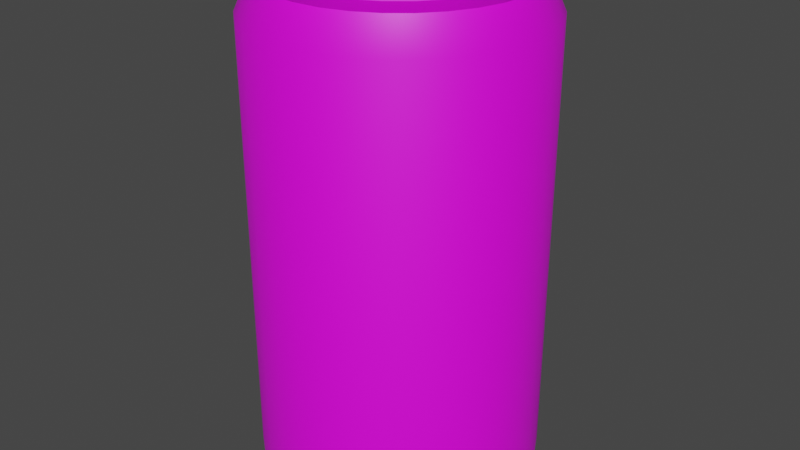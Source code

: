 # Source: Pepsi.obj.blend  (saved by Blender 3.1.7; exported with 4.5.12 LTS)
import bpy
from mathutils import Matrix  # noqa: F401  (used for matrix-valued properties, if any)

bpy.ops.wm.read_factory_settings(use_empty=True)
scene = bpy.context.scene
scene.name = 'Scene'

# ---- collections
col_collection = bpy.data.collections.new('Collection'); scene.collection.children.link(col_collection)

# ---- images (referenced by path relative to the original .blend; pixels are not part of the script)
import os
ASSET_DIR = os.environ.get("B2B_ASSET_DIR", "")  # directory of the original .blend (textures are referenced by path, not embedded)
HERE = os.path.dirname(os.path.abspath(__file__))  # packed textures are extracted next to this script under _unpacked/

def load_image(name, relpath, width, height, colorspace="sRGB"):
    """Load a texture the original file referenced (path relative to the .blend, or extracted next to this script)."""
    p = next((c for c in (os.path.join(HERE, relpath), os.path.join(ASSET_DIR, relpath)) if relpath and os.path.exists(c)), "")
    if p:
        img = bpy.data.images.load(p, check_existing=True)
        img.name = name
    else:  # same state as the original file: an image datablock whose file is absent (Cycles renders it pink)
        img = bpy.data.images.new(name, width, height)
        img.source = "FILE"
        img.filepath = "//" + (relpath or name)
    img.colorspace_settings.name = colorspace
    return img
img_untitled_007 = load_image('Untitled.007', '', 1024, 1024, 'sRGB')

# ---- materials (node trees are filled in below, after node groups)
mat_pepsi = bpy.data.materials.new('Pepsi')
mat_pepsi.use_transparent_shadow = False

# ---- node groups
ng_auto_smooth = bpy.data.node_groups.new('Auto Smooth', 'GeometryNodeTree')
_s = ng_auto_smooth.interface.new_socket(name='Geometry', in_out='OUTPUT', socket_type='NodeSocketGeometry')
_s = ng_auto_smooth.interface.new_socket(name='Geometry', in_out='INPUT', socket_type='NodeSocketGeometry')
_s = ng_auto_smooth.interface.new_socket(name='Angle', in_out='INPUT', socket_type='NodeSocketFloat')
_s.subtype = 'ANGLE'
_s.min_value = 0.0
_s.max_value = 3.142
ng_auto_smooth.is_modifier = True
_N = ng_auto_smooth.nodes; _L = ng_auto_smooth.links
n0 = _N.new('NodeGroupOutput'); n0.name = 'Group Output'; n0.location = (480, -100)
n1 = _N.new('NodeGroupInput'); n1.name = 'Group Input'; n1.location = (-420, -300)
n2 = _N.new('NodeGroupInput'); n2.name = 'Group Input.001'; n2.location = (-60, -100)
n3 = _N.new('GeometryNodeSetShadeSmooth'); n3.name = 'Set Shade Smooth'; n3.location = (120, -100)
n3.domain = 'EDGE'
n4 = _N.new('GeometryNodeSetShadeSmooth'); n4.name = 'Set Shade Smooth.001'; n4.location = (300, -100)
n5 = _N.new('GeometryNodeInputMeshEdgeAngle'); n5.name = 'Edge Angle'; n5.location = (-420, -220)
n6 = _N.new('GeometryNodeInputEdgeSmooth'); n6.name = 'Is Edge Smooth'; n6.location = (-60, -160)
n7 = _N.new('GeometryNodeInputShadeSmooth'); n7.name = 'Is Face Smooth'; n7.location = (-240, -340)
n8 = _N.new('FunctionNodeBooleanMath'); n8.name = 'Boolean Math'; n8.location = (-60, -220)
n9 = _N.new('FunctionNodeCompare'); n9.name = 'Compare'; n9.location = (-240, -180)
n9.operation = 'LESS_EQUAL'
_L.new(n5.outputs[0], n9.inputs[0])
_L.new(n4.outputs[0], n0.inputs[0])
_L.new(n1.outputs[1], n9.inputs[1])
_L.new(n9.outputs[0], n8.inputs[0])
_L.new(n7.outputs[0], n8.inputs[1])
_L.new(n2.outputs[0], n3.inputs[0])
_L.new(n6.outputs[0], n3.inputs[1])
_L.new(n3.outputs[0], n4.inputs[0])
_L.new(n8.outputs[0], n3.inputs[2])
n0.is_active_output = True

# ---- material node trees
mat_pepsi.use_nodes = True; mat_pepsi.node_tree.nodes.clear()
_N = mat_pepsi.node_tree.nodes; _L = mat_pepsi.node_tree.links
n0 = _N.new('ShaderNodeBsdfPrincipled'); n0.name = 'Principled BSDF'; n0.location = (10, 300)
n0.distribution = 'GGX'
n0.subsurface_method = 'RANDOM_WALK_SKIN'
n0.inputs[3].default_value = 1.45
n0.inputs[27].default_value = (0.0, 0.0, 0.0, 1.0)
n0.inputs[28].default_value = 1.0
n1 = _N.new('ShaderNodeOutputMaterial'); n1.name = 'Material Output'; n1.location = (300, 300)
n2 = _N.new('ShaderNodeTexImage'); n2.name = 'Image Texture'; n2.location = (-377, 193)
n2.image = img_untitled_007
_L.new(n0.outputs[0], n1.inputs[0])
_L.new(n2.outputs[0], n0.inputs[0])
n1.is_active_output = True

# ---- world
world_world = bpy.data.worlds.new('World'); scene.world = world_world
world_world.use_nodes = True; world_world.node_tree.nodes.clear()
_N = world_world.node_tree.nodes; _L = world_world.node_tree.links
n0 = _N.new('ShaderNodeOutputWorld'); n0.name = 'World Output'; n0.location = (300, 300)
n1 = _N.new('ShaderNodeBackground'); n1.name = 'Background'; n1.location = (10, 300)
n1.inputs[0].default_value = (0.05088, 0.05088, 0.05088, 1.0)
_L.new(n1.outputs[0], n0.inputs[0])
n0.is_active_output = True
world_world.color = (0.05088, 0.05088, 0.05088)
world_world.use_sun_shadow = False
world_world.sun_shadow_jitter_overblur = 0.0

# ---- meshes
me_circle_017 = bpy.data.meshes.new('Circle.017')
me_circle_017.from_pydata([(1.373e-10, 0.9908, 0.0), (-0.1933, 0.9718, 0.0), (-0.3792, 0.9154, 0.0), (-0.5505, 0.8238, 0.0), (-0.7006, 0.7006, 0.0), (-0.8238, 0.5505, 0.0), (-0.9154, 0.3792, 0.0), (-0.9718, 0.1933, 0.0), (-0.9908, -4.338e-08, 0.0), (-0.9718, -0.1933, 0.0), (-0.9154, -0.3792, 0.0), (-0.8238, -0.5505, 0.0), (-0.7006, -0.7006, 0.0), (-0.5505, -0.8238, 0.0), (-0.3792, -0.9154, 0.0), (-0.1933, -0.9718, 0.0), (8.676e-08, -0.9908, 0.0), (0.1933, -0.9718, 0.0), (0.3792, -0.9154, 0.0), (0.5505, -0.8238, 0.0), (0.7006, -0.7006, 0.0), (0.8238, -0.5505, 0.0), (0.9154, -0.3792, 0.0), (0.9718, -0.1933, 0.0), (0.9908, 1.174e-08, 0.0), (0.9718, 0.1933, 0.0), (0.9154, 0.3792, 0.0), (0.8238, 0.5505, 0.0), (0.7006, 0.7006, 0.0), (0.5505, 0.8238, 0.0), (0.3792, 0.9154, 0.0), (0.1933, 0.9718, 0.0), (-2.238e-09, 0.9282, 0.03067), (-0.1811, 0.9104, 0.03067), (-0.3552, 0.8576, 0.03067), (-0.5157, 0.7718, 0.03067), (-0.6564, 0.6564, 0.03067), (-0.7718, 0.5157, 0.03067), (-0.8576, 0.3552, 0.03067), (-0.9104, 0.1811, 0.03067), (-0.9282, -4.784e-08, 0.03067), (-0.9104, -0.1811, 0.03067), (-0.8576, -0.3552, 0.03067), (-0.7718, -0.5157, 0.03067), (-0.6564, -0.6564, 0.03067), (-0.5157, -0.7718, 0.03067), (-0.3552, -0.8576, 0.03067), (-0.1811, -0.9104, 0.03067), (7.891e-08, -0.9282, 0.03067), (0.1811, -0.9104, 0.03067), (0.3552, -0.8576, 0.03067), (0.5157, -0.7718, 0.03067), (0.6564, -0.6564, 0.03067), (0.7718, -0.5157, 0.03067), (0.8576, -0.3552, 0.03067), (0.9104, -0.1811, 0.03067), (0.9282, 3.805e-09, 0.03067), (0.9104, 0.1811, 0.03067), (0.8576, 0.3552, 0.03067), (0.7718, 0.5157, 0.03067), (0.6564, 0.6564, 0.03067), (0.5157, 0.7718, 0.03067), (0.3552, 0.8576, 0.03067), (0.1811, 0.9104, 0.03067), (-3.653e-09, 0.5422, 0.1247), (-0.1058, 0.5318, 0.1247), (-0.2075, 0.5009, 0.1247), (-0.3012, 0.4508, 0.1247), (-0.3834, 0.3834, 0.1247), (-0.4508, 0.3012, 0.1247), (-0.5009, 0.2075, 0.1247), (-0.5318, 0.1058, 0.1247), (-0.5422, -3.411e-08, 0.1247), (-0.5318, -0.1058, 0.1247), (-0.5009, -0.2075, 0.1247), (-0.4508, -0.3012, 0.1247), (-0.3834, -0.3834, 0.1247), (-0.3012, -0.4508, 0.1247), (-0.2075, -0.5009, 0.1247), (-0.1058, -0.5318, 0.1247), (4.375e-08, -0.5422, 0.1247), (0.1058, -0.5318, 0.1247), (0.2075, -0.5009, 0.1247), (0.3012, -0.4508, 0.1247), (0.3834, -0.3834, 0.1247), (0.4508, -0.3012, 0.1247), (0.5009, -0.2075, 0.1247), (0.5318, -0.1058, 0.1247), (0.5422, -3.947e-09, 0.1247), (0.5318, 0.1058, 0.1247), (0.5009, 0.2075, 0.1247), (0.4508, 0.3012, 0.1247), (0.3834, 0.3834, 0.1247), (0.3012, 0.4508, 0.1247), (0.2075, 0.5009, 0.1247), (0.1058, 0.5318, 0.1247), (-3.73e-09, 0.1837, 0.1247), (-0.03585, 0.1802, 0.1247), (-0.07032, 0.1698, 0.1247), (-0.1021, 0.1528, 0.1247), (-0.1299, 0.1299, 0.1247), (-0.1528, 0.1021, 0.1247), (-0.1698, 0.07032, 0.1247), (-0.1802, 0.03585, 0.1247), (-0.1837, -2.754e-08, 0.1247), (-0.1802, -0.03585, 0.1247), (-0.1698, -0.07032, 0.1247), (-0.1528, -0.1021, 0.1247), (-0.1299, -0.1299, 0.1247), (-0.1021, -0.1528, 0.1247), (-0.07032, -0.1698, 0.1247), (-0.03585, -0.1802, 0.1247), (1.233e-08, -0.1837, 0.1247), (0.03585, -0.1802, 0.1247), (0.07032, -0.1698, 0.1247), (0.1021, -0.1528, 0.1247), (0.1299, -0.1299, 0.1247), (0.1528, -0.1021, 0.1247), (0.1698, -0.07032, 0.1247), (0.1802, -0.03585, 0.1247), (0.1837, -1.732e-08, 0.1247), (0.1802, 0.03585, 0.1247), (0.1698, 0.07032, 0.1247), (0.1528, 0.1021, 0.1247), (0.1299, 0.1299, 0.1247), (0.1021, 0.1528, 0.1247), (0.07032, 0.1698, 0.1247), (0.03585, 0.1802, 0.1247), (-3.303e-09, -2.137e-08, 0.1247), (0.3975, 0.9596, 0.03411), (0.577, 0.8636, 0.03411), (0.7344, 0.7344, 0.03411), (0.8636, 0.577, 0.03411), (0.9596, 0.3975, 0.03411), (1.019, 0.2026, 0.03411), (1.039, 1.285e-08, 0.03411), (1.019, -0.2026, 0.03411), (0.9596, -0.3975, 0.03411), (0.8636, -0.577, 0.03411), (0.7344, -0.7344, 0.03411), (0.577, -0.8636, 0.03411), (0.3975, -0.9596, 0.03411), (0.2026, -1.019, 0.03411), (9.212e-08, -1.039, 0.03411), (-0.2026, -1.019, 0.03411), (-0.3975, -0.9596, 0.03411), (-0.577, -0.8636, 0.03411), (-0.7344, -0.7344, 0.03411), (-0.8636, -0.577, 0.03411), (-0.9596, -0.3975, 0.03411), (-1.019, -0.2026, 0.03411), (-1.039, -4.494e-08, 0.03411), (-1.019, 0.2026, 0.03411), (-0.9596, 0.3975, 0.03411), (-0.8636, 0.577, 0.03411), (-0.7344, 0.7344, 0.03411), (-0.577, 0.8636, 0.03411), (-0.3975, 0.9596, 0.03411), (-0.2026, 1.019, 0.03411), (1.321e-09, 1.039, 0.03411), (0.2026, 1.019, 0.03411), (0.4298, 1.038, 0.1318), (0.624, 0.9339, 0.1318), (0.7943, 0.7943, 0.1318), (0.9339, 0.624, 0.1318), (1.038, 0.4298, 0.1318), (1.102, 0.2191, 0.1318), (1.123, 1.427e-08, 0.1318), (1.102, -0.2191, 0.1318), (1.038, -0.4298, 0.1318), (0.9339, -0.624, 0.1318), (0.7943, -0.7943, 0.1318), (0.624, -0.9339, 0.1318), (0.4298, -1.038, 0.1318), (0.2191, -1.102, 0.1318), (9.99e-08, -1.123, 0.1318), (-0.2191, -1.102, 0.1318), (-0.4298, -1.038, 0.1318), (-0.624, -0.9339, 0.1318), (-0.7943, -0.7943, 0.1318), (-0.9339, -0.624, 0.1318), (-1.038, -0.4298, 0.1318), (-1.102, -0.2191, 0.1318), (-1.123, -4.822e-08, 0.1318), (-1.102, 0.2191, 0.1318), (-1.038, 0.4298, 0.1318), (-0.9339, 0.624, 0.1318), (-0.7943, 0.7943, 0.1318), (-0.624, 0.9339, 0.1318), (-0.4298, 1.038, 0.1318), (-0.2191, 1.102, 0.1318), (1.702e-09, 1.123, 0.1318), (0.2191, 1.102, 0.1318), (0.4311, 1.041, 3.675), (0.6259, 0.9367, 3.675), (0.7966, 0.7966, 3.675), (0.9367, 0.6259, 3.675), (1.041, 0.4311, 3.675), (1.105, 0.2198, 3.675), (1.127, 1.439e-08, 3.675), (1.105, -0.2198, 3.675), (1.041, -0.4311, 3.675), (0.9367, -0.6259, 3.675), (0.7966, -0.7966, 3.675), (0.6259, -0.9367, 3.675), (0.4311, -1.041, 3.675), (0.2198, -1.105, 3.675), (1.002e-07, -1.127, 3.675), (-0.2198, -1.105, 3.675), (-0.4311, -1.041, 3.675), (-0.6259, -0.9367, 3.675), (-0.7966, -0.7966, 3.675), (-0.9367, -0.6259, 3.675), (-1.041, -0.4311, 3.675), (-1.105, -0.2198, 3.675), (-1.127, -4.829e-08, 3.675), (-1.105, 0.2198, 3.675), (-1.041, 0.4311, 3.675), (-0.9367, 0.6259, 3.675), (-0.7966, 0.7966, 3.675), (-0.6259, 0.9367, 3.675), (-0.4311, 1.041, 3.675), (-0.2198, 1.105, 3.675), (1.754e-09, 1.127, 3.675), (0.2198, 1.105, 3.675), (0.3882, 0.9373, 3.927), (0.5636, 0.8435, 3.927), (0.7174, 0.7174, 3.927), (0.8435, 0.5636, 3.927), (0.9373, 0.3882, 3.927), (0.995, 0.1979, 3.927), (1.014, 1.609e-08, 3.927), (0.995, -0.1979, 3.927), (0.9373, -0.3882, 3.927), (0.8435, -0.5636, 3.927), (0.7174, -0.7174, 3.927), (0.5636, -0.8435, 3.927), (0.3882, -0.9373, 3.927), (0.1979, -0.995, 3.927), (9.176e-08, -1.014, 3.927), (-0.1979, -0.995, 3.927), (-0.3882, -0.9373, 3.927), (-0.5636, -0.8435, 3.927), (-0.7174, -0.7174, 3.927), (-0.8435, -0.5636, 3.927), (-0.9373, -0.3882, 3.927), (-0.995, -0.1979, 3.927), (-1.014, -4.036e-08, 3.927), (-0.995, 0.1979, 3.927), (-0.9373, 0.3882, 3.927), (-0.8435, 0.5636, 3.927), (-0.7174, 0.7174, 3.927), (-0.5636, 0.8435, 3.927), (-0.3882, 0.9373, 3.927), (-0.1979, 0.995, 3.927), (3.067e-09, 1.014, 3.927), (0.1979, 0.995, 3.927), (0.9535, 0.3949, 3.969), (1.012, 0.2013, 3.969), (-0.7298, -0.7298, 3.969), (-0.8581, -0.5734, 3.969), (1.032, 1.613e-08, 3.969), (-0.9535, -0.3949, 3.969), (1.012, -0.2013, 3.969), (-1.012, -0.2013, 3.969), (0.9535, -0.3949, 3.969), (-1.032, -4.129e-08, 3.969), (0.8581, -0.5734, 3.969), (-1.012, 0.2013, 3.969), (0.7298, -0.7298, 3.969), (-0.9535, 0.3949, 3.969), (0.5734, -0.8581, 3.969), (-0.8581, 0.5734, 3.969), (0.3949, -0.9535, 3.969), (3.4e-09, 1.032, 3.969), (0.2013, 1.012, 3.969), (-0.7298, 0.7298, 3.969), (0.2013, -1.012, 3.969), (0.3949, 0.9535, 3.969), (-0.5734, 0.8581, 3.969), (9.362e-08, -1.032, 3.969), (0.5734, 0.8581, 3.969), (-0.3949, 0.9535, 3.969), (-0.2013, -1.012, 3.969), (0.7298, 0.7298, 3.969), (-0.2013, 1.012, 3.969), (-0.3949, -0.9535, 3.969), (0.8581, 0.5734, 3.969), (-0.5734, -0.8581, 3.969), (0.3773, 0.9109, 3.975), (0.5478, 0.8198, 3.975), (0.6972, 0.6972, 3.975), (0.8198, 0.5478, 3.975), (0.9109, 0.3773, 3.975), (0.967, 0.1924, 3.975), (0.986, 1.521e-08, 3.975), (0.967, -0.1924, 3.975), (0.9109, -0.3773, 3.975), (0.8198, -0.5478, 3.975), (0.6972, -0.6972, 3.975), (0.5478, -0.8198, 3.975), (0.3773, -0.9109, 3.975), (0.1924, -0.967, 3.975), (8.975e-08, -0.986, 3.975), (-0.1924, -0.967, 3.975), (-0.3773, -0.9109, 3.975), (-0.5478, -0.8198, 3.975), (-0.6972, -0.6972, 3.975), (-0.8198, -0.5478, 3.975), (-0.9109, -0.3773, 3.975), (-0.967, -0.1924, 3.975), (-0.986, -3.964e-08, 3.975), (-0.967, 0.1924, 3.975), (-0.9109, 0.3773, 3.975), (-0.8198, 0.5478, 3.975), (-0.6972, 0.6972, 3.975), (-0.5478, 0.8198, 3.975), (-0.3773, 0.9109, 3.975), (-0.1924, 0.967, 3.975), (3.555e-09, 0.986, 3.975), (0.1924, 0.967, 3.975), (0.3669, 0.8858, 3.962), (0.5327, 0.7972, 3.962), (0.678, 0.678, 3.962), (0.7972, 0.5327, 3.962), (0.8858, 0.3669, 3.962), (0.9404, 0.1871, 3.962), (0.9588, 1.449e-08, 3.962), (0.9404, -0.1871, 3.962), (0.8858, -0.3669, 3.962), (0.7972, -0.5327, 3.962), (0.678, -0.678, 3.962), (0.5327, -0.7972, 3.962), (0.3669, -0.8858, 3.962), (0.1871, -0.9404, 3.962), (8.721e-08, -0.9588, 3.962), (-0.1871, -0.9404, 3.962), (-0.3669, -0.8858, 3.962), (-0.5327, -0.7972, 3.962), (-0.678, -0.678, 3.962), (-0.7972, -0.5327, 3.962), (-0.8858, -0.3669, 3.962), (-0.9404, -0.1871, 3.962), (-0.9588, -3.886e-08, 3.962), (-0.9404, 0.1871, 3.962), (-0.8858, 0.3669, 3.962), (-0.7972, 0.5327, 3.962), (-0.678, 0.678, 3.962), (-0.5327, 0.7972, 3.962), (-0.3669, 0.8858, 3.962), (-0.1871, 0.9404, 3.962), (3.387e-09, 0.9588, 3.962), (0.1871, 0.9404, 3.962), (0.3489, 0.8423, 3.983), (0.5065, 0.7581, 3.983), (0.6447, 0.6447, 3.983), (0.7581, 0.5065, 3.983), (0.8423, 0.3489, 3.983), (0.8942, 0.1779, 3.983), (0.9117, 1.44e-08, 3.983), (0.8942, -0.1779, 3.983), (0.8423, -0.3489, 3.983), (0.7581, -0.5065, 3.983), (0.6447, -0.6447, 3.983), (0.5065, -0.7581, 3.983), (0.3489, -0.8423, 3.983), (0.1779, -0.8942, 3.983), (8.357e-08, -0.9117, 3.983), (-0.1779, -0.8942, 3.983), (-0.3489, -0.8423, 3.983), (-0.5065, -0.7581, 3.983), (-0.6447, -0.6447, 3.983), (-0.7581, -0.5065, 3.983), (-0.8423, -0.3489, 3.983), (-0.8942, -0.1779, 3.983), (-0.9117, -3.633e-08, 3.983), (-0.8942, 0.1779, 3.983), (-0.8423, 0.3489, 3.983), (-0.7581, 0.5065, 3.983), (-0.6447, 0.6447, 3.983), (-0.5065, 0.7581, 3.983), (-0.3489, 0.8423, 3.983), (-0.1779, 0.8942, 3.983), (3.867e-09, 0.9117, 3.983), (0.1779, 0.8942, 3.983), (0.286, 0.6905, 3.984), (0.4152, 0.6215, 3.984), (0.5285, 0.5285, 3.984), (0.6215, 0.4152, 3.984), (0.6905, 0.286, 3.984), (0.7331, 0.1458, 3.984), (0.7474, 1.046e-08, 3.984), (0.7331, -0.1458, 3.984), (0.6905, -0.286, 3.984), (0.6215, -0.4152, 3.984), (0.5285, -0.5285, 3.984), (0.4152, -0.6215, 3.984), (0.286, -0.6905, 3.984), (0.1458, -0.7331, 3.984), (7.376e-08, -0.7474, 3.984), (-0.1458, -0.7331, 3.984), (-0.286, -0.6905, 3.984), (-0.4152, -0.6215, 3.984), (-0.5285, -0.5285, 3.984), (-0.6215, -0.4152, 3.984), (-0.6905, -0.286, 3.984), (-0.7331, -0.1458, 3.984), (-0.7474, -3.112e-08, 3.984), (-0.7331, 0.1458, 3.984), (-0.6905, 0.286, 3.984), (-0.6215, 0.4152, 3.984), (-0.5285, 0.5285, 3.984), (-0.4152, 0.6215, 3.984), (-0.286, 0.6905, 3.984), (-0.1458, 0.7331, 3.984), (8.415e-09, 0.7474, 3.984), (0.1458, 0.7331, 3.984), (0.101, 0.2438, 3.984), (0.1466, 0.2194, 3.984), (0.1866, 0.1866, 3.984), (0.2194, 0.1466, 3.984), (0.2438, 0.101, 3.984), (0.2588, 0.05147, 3.984), (0.2638, -1.128e-09, 3.984), (0.2588, -0.05147, 3.984), (0.2438, -0.101, 3.984), (0.2194, -0.1466, 3.984), (0.1866, -0.1866, 3.984), (0.1466, -0.2194, 3.984), (0.101, -0.2438, 3.984), (0.05147, -0.2588, 3.984), (2.438e-08, -0.2638, 3.984), (-0.05147, -0.2588, 3.984), (-0.101, -0.2438, 3.984), (-0.1466, -0.2194, 3.984), (-0.1866, -0.1866, 3.984), (-0.2194, -0.1466, 3.984), (-0.2438, -0.101, 3.984), (-0.2588, -0.05147, 3.984), (-0.2638, -1.581e-08, 3.984), (-0.2588, 0.05147, 3.984), (-0.2438, 0.101, 3.984), (-0.2194, 0.1466, 3.984), (-0.1866, 0.1866, 3.984), (-0.1466, 0.2194, 3.984), (-0.101, 0.2438, 3.984), (-0.05147, 0.2588, 3.984), (1.314e-09, 0.2638, 3.984), (0.05147, 0.2588, 3.984), (6.985e-09, -6.519e-09, 3.984), (1.321e-09, 1.039, 0.007569), (1.133e-09, 1.031, 0.0), (-0.2012, 1.011, 0.0), (-0.2026, 1.019, 0.007569), (-0.3946, 0.9527, 0.0), (-0.3975, 0.9597, 0.007569), (-0.5729, 0.8574, 0.0), (-0.5771, 0.8637, 0.007569), (-0.7291, 0.7291, 0.0), (-0.7345, 0.7345, 0.007569), (-0.8574, 0.5729, 0.0), (-0.8637, 0.5771, 0.007569), (-0.9527, 0.3946, 0.0), (-0.9597, 0.3975, 0.007569), (-1.011, 0.2012, 0.0), (-1.019, 0.2026, 0.007569), (-1.031, -4.47e-08, 0.0), (-1.039, -4.494e-08, 0.007569), (-1.011, -0.2012, 0.0), (-1.019, -0.2026, 0.007569), (-0.9527, -0.3946, 0.0), (-0.9597, -0.3975, 0.007569), (-0.8574, -0.5729, 0.0), (-0.8637, -0.5771, 0.007569), (-0.7291, -0.7291, 0.0), (-0.7345, -0.7345, 0.007569), (-0.5729, -0.8574, 0.0), (-0.5771, -0.8637, 0.007569), (-0.3946, -0.9527, 0.0), (-0.3975, -0.9597, 0.007569), (-0.2012, -1.011, 0.0), (-0.2026, -1.019, 0.007569), (9.128e-08, -1.031, 0.0), (9.213e-08, -1.039, 0.007569), (0.2012, -1.011, 0.0), (0.2026, -1.019, 0.007569), (0.3946, -0.9527, 0.0), (0.3975, -0.9597, 0.007569), (0.5729, -0.8574, 0.0), (0.5771, -0.8637, 0.007569), (0.7291, -0.7291, 0.0), (0.7345, -0.7345, 0.007569), (0.8574, -0.5729, 0.0), (0.8637, -0.5771, 0.007569), (0.9527, -0.3946, 0.0), (0.9597, -0.3975, 0.007569), (1.011, -0.2012, 0.0), (1.019, -0.2026, 0.007569), (1.031, 1.267e-08, 0.0), (1.039, 1.285e-08, 0.007569), (1.011, 0.2012, 0.0), (1.019, 0.2026, 0.007569), (0.9527, 0.3946, 0.0), (0.9597, 0.3975, 0.007569), (0.8574, 0.5729, 0.0), (0.8637, 0.5771, 0.007569), (0.7291, 0.7291, 0.0), (0.7345, 0.7345, 0.007569), (0.5729, 0.8574, 0.0), (0.5771, 0.8637, 0.007569), (0.3946, 0.9527, 0.0), (0.3975, 0.9597, 0.007569), (0.2012, 1.011, 0.0), (0.2026, 1.019, 0.007569), (0.3966, 0.9575, 4.014), (0.3988, 0.9627, 4.007), (0.5758, 0.8617, 4.014), (0.5789, 0.8664, 4.007), (0.7328, 0.7328, 4.014), (0.7368, 0.7368, 4.007), (0.8617, 0.5758, 4.014), (0.8664, 0.5789, 4.007), (0.9575, 0.3966, 4.014), (0.9627, 0.3988, 4.007), (1.016, 0.2022, 4.014), (1.022, 0.2033, 4.007), (1.036, 1.597e-08, 4.014), (1.042, 1.609e-08, 4.007), (1.016, -0.2022, 4.014), (1.022, -0.2033, 4.007), (0.9575, -0.3966, 4.014), (0.9627, -0.3988, 4.007), (0.8617, -0.5758, 4.014), (0.8664, -0.5789, 4.007), (0.7328, -0.7328, 4.014), (0.7368, -0.7368, 4.007), (0.5758, -0.8617, 4.014), (0.5789, -0.8664, 4.007), (0.3966, -0.9575, 4.014), (0.3988, -0.9627, 4.007), (0.2022, -1.016, 4.014), (0.2033, -1.022, 4.007), (9.416e-08, -1.036, 4.014), (9.461e-08, -1.042, 4.007), (-0.2022, -1.016, 4.014), (-0.2033, -1.022, 4.007), (-0.3966, -0.9575, 4.014), (-0.3988, -0.9627, 4.007), (-0.5758, -0.8617, 4.014), (-0.5789, -0.8664, 4.007), (-0.7328, -0.7328, 4.014), (-0.7368, -0.7368, 4.007), (-0.8617, -0.5758, 4.014), (-0.8664, -0.5789, 4.007), (-0.9575, -0.3966, 4.014), (-0.9627, -0.3988, 4.007), (-1.016, -0.2022, 4.014), (-1.022, -0.2033, 4.007), (-1.036, -4.169e-08, 4.014), (-1.042, -4.188e-08, 4.007), (-1.016, 0.2022, 4.014), (-1.022, 0.2033, 4.007), (-0.9575, 0.3966, 4.014), (-0.9627, 0.3988, 4.007), (-0.8617, 0.5758, 4.014), (-0.8664, 0.5789, 4.007), (-0.7328, 0.7328, 4.014), (-0.7368, 0.7368, 4.007), (-0.5758, 0.8617, 4.014), (-0.5789, 0.8664, 4.007), (-0.3966, 0.9575, 4.014), (-0.3988, 0.9627, 4.007), (-0.2022, 1.016, 4.014), (-0.2033, 1.022, 4.007), (3.516e-09, 1.042, 4.007), (3.561e-09, 1.036, 4.014), (0.2022, 1.016, 4.014), (0.2033, 1.022, 4.007), (0.3808, 0.9193, 4.007), (0.3845, 0.9282, 4.014), (0.5528, 0.8273, 4.007), (0.5582, 0.8354, 4.014), (0.7036, 0.7036, 4.007), (0.7104, 0.7104, 4.014), (0.8273, 0.5528, 4.007), (0.8354, 0.5582, 4.014), (0.9193, 0.3808, 4.007), (0.9282, 0.3845, 4.014), (0.9759, 0.1941, 4.007), (0.9854, 0.196, 4.014), (0.995, 1.534e-08, 4.007), (1.005, 1.548e-08, 4.014), (0.9759, -0.1941, 4.007), (0.9854, -0.196, 4.014), (0.9193, -0.3808, 4.007), (0.9282, -0.3845, 4.014), (0.8273, -0.5528, 4.007), (0.8354, -0.5582, 4.014), (0.7036, -0.7036, 4.007), (0.7104, -0.7104, 4.014), (0.5528, -0.8273, 4.007), (0.5582, -0.8354, 4.014), (0.3808, -0.9193, 4.007), (0.3845, -0.9282, 4.014), (0.1941, -0.9759, 4.007), (0.196, -0.9854, 4.014), (9.065e-08, -0.995, 4.007), (9.149e-08, -1.005, 4.014), (-0.1941, -0.9759, 4.007), (-0.196, -0.9854, 4.014), (-0.3808, -0.9193, 4.007), (-0.3845, -0.9282, 4.014), (-0.5528, -0.8273, 4.007), (-0.5582, -0.8354, 4.014), (-0.7036, -0.7036, 4.007), (-0.7104, -0.7104, 4.014), (-0.8273, -0.5528, 4.007), (-0.8354, -0.5582, 4.014), (-0.9193, -0.3808, 4.007), (-0.9282, -0.3845, 4.014), (-0.9759, -0.1941, 4.007), (-0.9854, -0.196, 4.014), (-0.995, -4.002e-08, 4.007), (-1.005, -4.042e-08, 4.014), (-0.9759, 0.1941, 4.007), (-0.9854, 0.196, 4.014), (-0.9193, 0.3808, 4.007), (-0.9282, 0.3845, 4.014), (-0.8273, 0.5528, 4.007), (-0.8354, 0.5582, 4.014), (-0.7036, 0.7036, 4.007), (-0.7104, 0.7104, 4.014), (-0.5528, 0.8273, 4.007), (-0.5582, 0.8354, 4.014), (-0.3808, 0.9193, 4.007), (-0.3845, 0.9282, 4.014), (-0.1941, 0.9759, 4.007), (-0.196, 0.9854, 4.014), (3.659e-09, 1.005, 4.014), (3.658e-09, 0.995, 4.007), (0.1941, 0.9759, 4.007), (0.196, 0.9854, 4.014)], [], [(501, 134, 135, 499), (475, 147, 148, 473), (503, 133, 134, 501), (477, 146, 147, 475), (505, 132, 133, 503), (479, 145, 146, 477), (507, 131, 132, 505), (481, 144, 145, 479), (450, 159, 160, 513), (509, 130, 131, 507), (483, 143, 144, 481), (457, 156, 157, 455), (511, 129, 130, 509), (485, 142, 143, 483), (459, 155, 156, 457), (513, 160, 129, 511), (487, 141, 142, 485), (461, 154, 155, 459), (514, 576, 641, 579), (489, 140, 141, 487), (463, 153, 154, 461), (1, 452, 451, 0), (491, 139, 140, 489), (465, 152, 153, 463), (493, 138, 139, 491), (467, 151, 152, 465), (495, 137, 138, 493), (469, 150, 151, 467), (497, 136, 137, 495), (471, 149, 150, 469), (499, 135, 136, 497), (473, 148, 149, 471), (9, 41, 42, 10), (23, 55, 56, 24), (10, 42, 43, 11), (24, 56, 57, 25), (11, 43, 44, 12), (25, 57, 58, 26), (12, 44, 45, 13), (26, 58, 59, 27), (13, 45, 46, 14), (0, 32, 33, 1), (27, 59, 60, 28), (14, 46, 47, 15), (1, 33, 34, 2), (28, 60, 61, 29), (15, 47, 48, 16), (2, 34, 35, 3), (29, 61, 62, 30), (16, 48, 49, 17), (3, 35, 36, 4), (30, 62, 63, 31), (17, 49, 50, 18), (4, 36, 37, 5), (31, 63, 32, 0), (18, 50, 51, 19), (5, 37, 38, 6), (19, 51, 52, 20), (6, 38, 39, 7), (20, 52, 53, 21), (7, 39, 40, 8), (21, 53, 54, 22), (8, 40, 41, 9), (22, 54, 55, 23), (52, 84, 85, 53), (39, 71, 72, 40), (53, 85, 86, 54), (40, 72, 73, 41), (54, 86, 87, 55), (41, 73, 74, 42), (55, 87, 88, 56), (42, 74, 75, 43), (56, 88, 89, 57), (43, 75, 76, 44), (57, 89, 90, 58), (44, 76, 77, 45), (58, 90, 91, 59), (45, 77, 78, 46), (32, 64, 65, 33), (59, 91, 92, 60), (46, 78, 79, 47), (33, 65, 66, 34), (60, 92, 93, 61), (47, 79, 80, 48), (34, 66, 67, 35), (61, 93, 94, 62), (48, 80, 81, 49), (35, 67, 68, 36), (62, 94, 95, 63), (49, 81, 82, 50), (36, 68, 69, 37), (63, 95, 64, 32), (50, 82, 83, 51), (37, 69, 70, 38), (51, 83, 84, 52), (38, 70, 71, 39), (87, 119, 120, 88), (74, 106, 107, 75), (88, 120, 121, 89), (75, 107, 108, 76), (89, 121, 122, 90), (76, 108, 109, 77), (90, 122, 123, 91), (77, 109, 110, 78), (64, 96, 97, 65), (91, 123, 124, 92), (78, 110, 111, 79), (65, 97, 98, 66), (92, 124, 125, 93), (79, 111, 112, 80), (66, 98, 99, 67), (93, 125, 126, 94), (80, 112, 113, 81), (67, 99, 100, 68), (94, 126, 127, 95), (81, 113, 114, 82), (68, 100, 101, 69), (95, 127, 96, 64), (82, 114, 115, 83), (69, 101, 102, 70), (83, 115, 116, 84), (70, 102, 103, 71), (84, 116, 117, 85), (71, 103, 104, 72), (85, 117, 118, 86), (72, 104, 105, 73), (86, 118, 119, 87), (73, 105, 106, 74), (122, 128, 123), (109, 128, 110), (96, 128, 97), (123, 128, 124), (110, 128, 111), (97, 128, 98), (124, 128, 125), (111, 128, 112), (98, 128, 99), (125, 128, 126), (112, 128, 113), (99, 128, 100), (126, 128, 127), (113, 128, 114), (100, 128, 101), (127, 128, 96), (114, 128, 115), (101, 128, 102), (115, 128, 116), (102, 128, 103), (116, 128, 117), (103, 128, 104), (117, 128, 118), (104, 128, 105), (118, 128, 119), (105, 128, 106), (119, 128, 120), (106, 128, 107), (120, 128, 121), (107, 128, 108), (121, 128, 122), (108, 128, 109), (18, 486, 484, 17), (5, 460, 458, 4), (455, 157, 158, 453), (19, 488, 486, 18), (6, 462, 460, 5), (20, 490, 488, 19), (7, 464, 462, 6), (21, 492, 490, 20), (8, 466, 464, 7), (22, 494, 492, 21), (9, 468, 466, 8), (23, 496, 494, 22), (10, 470, 468, 9), (24, 498, 496, 23), (11, 472, 470, 10), (25, 500, 498, 24), (12, 474, 472, 11), (26, 502, 500, 25), (13, 476, 474, 12), (27, 504, 502, 26), (14, 478, 476, 13), (0, 451, 512, 31), (28, 506, 504, 27), (15, 480, 478, 14), (2, 454, 452, 1), (29, 508, 506, 28), (16, 482, 480, 15), (3, 456, 454, 2), (30, 510, 508, 29), (17, 484, 482, 16), (4, 458, 456, 3), (31, 512, 510, 30), (151, 183, 184, 152), (138, 170, 171, 139), (152, 184, 185, 153), (139, 171, 172, 140), (159, 191, 192, 160), (153, 185, 186, 154), (140, 172, 173, 141), (160, 192, 161, 129), (154, 186, 187, 155), (141, 173, 174, 142), (129, 161, 162, 130), (155, 187, 188, 156), (142, 174, 175, 143), (130, 162, 163, 131), (156, 188, 189, 157), (143, 175, 176, 144), (131, 163, 164, 132), (157, 189, 190, 158), (144, 176, 177, 145), (132, 164, 165, 133), (158, 190, 191, 159), (145, 177, 178, 146), (146, 178, 179, 147), (133, 165, 166, 134), (147, 179, 180, 148), (134, 166, 167, 135), (148, 180, 181, 149), (135, 167, 168, 136), (149, 181, 182, 150), (136, 168, 169, 137), (150, 182, 183, 151), (137, 169, 170, 138), (192, 191, 223, 224), (187, 186, 218, 219), (174, 173, 205, 206), (161, 192, 224, 193), (188, 187, 219, 220), (175, 174, 206, 207), (162, 161, 193, 194), (189, 188, 220, 221), (176, 175, 207, 208), (163, 162, 194, 195), (190, 189, 221, 222), (177, 176, 208, 209), (164, 163, 195, 196), (191, 190, 222, 223), (178, 177, 209, 210), (165, 164, 196, 197), (179, 178, 210, 211), (166, 165, 197, 198), (180, 179, 211, 212), (167, 166, 198, 199), (181, 180, 212, 213), (168, 167, 199, 200), (182, 181, 213, 214), (169, 168, 200, 201), (183, 182, 214, 215), (170, 169, 201, 202), (184, 183, 215, 216), (171, 170, 202, 203), (185, 184, 216, 217), (172, 171, 203, 204), (186, 185, 217, 218), (173, 172, 204, 205), (195, 194, 226, 227), (222, 221, 253, 254), (209, 208, 240, 241), (196, 195, 227, 228), (223, 222, 254, 255), (210, 209, 241, 242), (197, 196, 228, 229), (211, 210, 242, 243), (198, 197, 229, 230), (212, 211, 243, 244), (199, 198, 230, 231), (213, 212, 244, 245), (200, 199, 231, 232), (214, 213, 245, 246), (201, 200, 232, 233), (215, 214, 246, 247), (202, 201, 233, 234), (216, 215, 247, 248), (203, 202, 234, 235), (217, 216, 248, 249), (204, 203, 235, 236), (218, 217, 249, 250), (205, 204, 236, 237), (224, 223, 255, 256), (219, 218, 250, 251), (206, 205, 237, 238), (193, 224, 256, 225), (220, 219, 251, 252), (207, 206, 238, 239), (194, 193, 225, 226), (221, 220, 252, 253), (208, 207, 239, 240), (526, 524, 589, 591), (554, 552, 617, 619), (528, 526, 591, 593), (556, 554, 619, 621), (530, 528, 593, 595), (558, 556, 621, 623), (532, 530, 595, 597), (560, 558, 623, 625), (534, 532, 597, 599), (562, 560, 625, 627), (536, 534, 599, 601), (564, 562, 627, 629), (538, 536, 601, 603), (566, 564, 629, 631), (540, 538, 603, 605), (578, 640, 320, 289), (568, 566, 631, 633), (542, 540, 605, 607), (516, 514, 579, 581), (570, 568, 633, 635), (544, 542, 607, 609), (278, 275, 577, 515), (572, 570, 635, 637), (546, 544, 609, 611), (520, 518, 583, 585), (575, 572, 637, 638), (548, 546, 611, 613), (522, 520, 585, 587), (576, 575, 638, 641), (550, 548, 613, 615), (524, 522, 587, 589), (552, 550, 615, 617), (243, 242, 288, 259), (229, 228, 287, 257), (242, 241, 286, 288), (255, 254, 285, 274), (228, 227, 284, 287), (241, 240, 283, 286), (254, 253, 282, 285), (227, 226, 281, 284), (240, 239, 280, 283), (253, 252, 279, 282), (226, 225, 278, 281), (239, 238, 277, 280), (252, 251, 276, 279), (225, 256, 275, 278), (238, 237, 273, 277), (251, 250, 272, 276), (256, 255, 274, 275), (237, 236, 271, 273), (250, 249, 270, 272), (236, 235, 269, 271), (249, 248, 268, 270), (235, 234, 267, 269), (248, 247, 266, 268), (234, 233, 265, 267), (247, 246, 264, 266), (233, 232, 263, 265), (246, 245, 262, 264), (232, 231, 261, 263), (245, 244, 260, 262), (231, 230, 258, 261), (244, 243, 259, 260), (230, 229, 257, 258), (265, 263, 529, 531), (266, 264, 557, 559), (267, 265, 531, 533), (268, 266, 559, 561), (269, 267, 533, 535), (270, 268, 561, 563), (271, 269, 535, 537), (272, 270, 563, 565), (273, 271, 537, 539), (275, 274, 574, 577), (276, 272, 565, 567), (277, 273, 539, 541), (281, 278, 515, 517), (279, 276, 567, 569), (280, 277, 541, 543), (518, 516, 581, 583), (282, 279, 569, 571), (283, 280, 543, 545), (284, 281, 517, 519), (285, 282, 571, 573), (286, 283, 545, 547), (287, 284, 519, 521), (274, 285, 573, 574), (288, 286, 547, 549), (257, 287, 521, 523), (259, 288, 549, 551), (258, 257, 523, 525), (260, 259, 551, 553), (261, 258, 525, 527), (262, 260, 553, 555), (263, 261, 527, 529), (264, 262, 555, 557), (608, 606, 303, 304), (582, 580, 290, 291), (636, 634, 317, 318), (610, 608, 304, 305), (584, 582, 291, 292), (639, 636, 318, 319), (612, 610, 305, 306), (586, 584, 292, 293), (640, 639, 319, 320), (614, 612, 306, 307), (588, 586, 293, 294), (616, 614, 307, 308), (590, 588, 294, 295), (618, 616, 308, 309), (592, 590, 295, 296), (620, 618, 309, 310), (594, 592, 296, 297), (622, 620, 310, 311), (596, 594, 297, 298), (624, 622, 311, 312), (598, 596, 298, 299), (626, 624, 312, 313), (600, 598, 299, 300), (628, 626, 313, 314), (602, 600, 300, 301), (630, 628, 314, 315), (604, 602, 301, 302), (632, 630, 315, 316), (606, 604, 302, 303), (580, 578, 289, 290), (634, 632, 316, 317), (306, 305, 337, 338), (293, 292, 324, 325), (307, 306, 338, 339), (294, 293, 325, 326), (308, 307, 339, 340), (295, 294, 326, 327), (309, 308, 340, 341), (296, 295, 327, 328), (310, 309, 341, 342), (297, 296, 328, 329), (311, 310, 342, 343), (298, 297, 329, 330), (312, 311, 343, 344), (299, 298, 330, 331), (313, 312, 344, 345), (300, 299, 331, 332), (314, 313, 345, 346), (301, 300, 332, 333), (320, 319, 351, 352), (315, 314, 346, 347), (302, 301, 333, 334), (289, 320, 352, 321), (316, 315, 347, 348), (303, 302, 334, 335), (290, 289, 321, 322), (317, 316, 348, 349), (304, 303, 335, 336), (291, 290, 322, 323), (318, 317, 349, 350), (305, 304, 336, 337), (292, 291, 323, 324), (319, 318, 350, 351), (341, 340, 372, 373), (328, 327, 359, 360), (342, 341, 373, 374), (329, 328, 360, 361), (343, 342, 374, 375), (330, 329, 361, 362), (344, 343, 375, 376), (331, 330, 362, 363), (345, 344, 376, 377), (332, 331, 363, 364), (346, 345, 377, 378), (333, 332, 364, 365), (352, 351, 383, 384), (347, 346, 378, 379), (334, 333, 365, 366), (321, 352, 384, 353), (348, 347, 379, 380), (335, 334, 366, 367), (322, 321, 353, 354), (349, 348, 380, 381), (336, 335, 367, 368), (323, 322, 354, 355), (350, 349, 381, 382), (337, 336, 368, 369), (324, 323, 355, 356), (351, 350, 382, 383), (338, 337, 369, 370), (325, 324, 356, 357), (339, 338, 370, 371), (326, 325, 357, 358), (340, 339, 371, 372), (327, 326, 358, 359), (376, 375, 407, 408), (363, 362, 394, 395), (377, 376, 408, 409), (364, 363, 395, 396), (378, 377, 409, 410), (365, 364, 396, 397), (384, 383, 415, 416), (379, 378, 410, 411), (366, 365, 397, 398), (353, 384, 416, 385), (380, 379, 411, 412), (367, 366, 398, 399), (354, 353, 385, 386), (381, 380, 412, 413), (368, 367, 399, 400), (355, 354, 386, 387), (382, 381, 413, 414), (369, 368, 400, 401), (356, 355, 387, 388), (383, 382, 414, 415), (370, 369, 401, 402), (357, 356, 388, 389), (371, 370, 402, 403), (358, 357, 389, 390), (372, 371, 403, 404), (359, 358, 390, 391), (373, 372, 404, 405), (360, 359, 391, 392), (374, 373, 405, 406), (361, 360, 392, 393), (375, 374, 406, 407), (362, 361, 393, 394), (411, 410, 442, 443), (398, 397, 429, 430), (385, 416, 448, 417), (412, 411, 443, 444), (399, 398, 430, 431), (386, 385, 417, 418), (413, 412, 444, 445), (400, 399, 431, 432), (387, 386, 418, 419), (414, 413, 445, 446), (401, 400, 432, 433), (388, 387, 419, 420), (415, 414, 446, 447), (402, 401, 433, 434), (389, 388, 420, 421), (403, 402, 434, 435), (390, 389, 421, 422), (404, 403, 435, 436), (391, 390, 422, 423), (405, 404, 436, 437), (392, 391, 423, 424), (406, 405, 437, 438), (393, 392, 424, 425), (407, 406, 438, 439), (394, 393, 425, 426), (408, 407, 439, 440), (395, 394, 426, 427), (409, 408, 440, 441), (396, 395, 427, 428), (410, 409, 441, 442), (397, 396, 428, 429), (416, 415, 447, 448), (446, 445, 449), (433, 432, 449), (420, 419, 449), (447, 446, 449), (434, 433, 449), (421, 420, 449), (435, 434, 449), (422, 421, 449), (436, 435, 449), (423, 422, 449), (437, 436, 449), (424, 423, 449), (438, 437, 449), (425, 424, 449), (439, 438, 449), (426, 425, 449), (440, 439, 449), (427, 426, 449), (441, 440, 449), (428, 427, 449), (442, 441, 449), (429, 428, 449), (448, 447, 449), (443, 442, 449), (430, 429, 449), (417, 448, 449), (444, 443, 449), (431, 430, 449), (418, 417, 449), (445, 444, 449), (432, 431, 449), (419, 418, 449), (453, 450, 451, 452), (455, 453, 452, 454), (457, 455, 454, 456), (459, 457, 456, 458), (461, 459, 458, 460), (463, 461, 460, 462), (465, 463, 462, 464), (467, 465, 464, 466), (469, 467, 466, 468), (471, 469, 468, 470), (473, 471, 470, 472), (475, 473, 472, 474), (477, 475, 474, 476), (479, 477, 476, 478), (481, 479, 478, 480), (483, 481, 480, 482), (485, 483, 482, 484), (487, 485, 484, 486), (489, 487, 486, 488), (491, 489, 488, 490), (493, 491, 490, 492), (495, 493, 492, 494), (497, 495, 494, 496), (499, 497, 496, 498), (501, 499, 498, 500), (503, 501, 500, 502), (505, 503, 502, 504), (507, 505, 504, 506), (509, 507, 506, 508), (511, 509, 508, 510), (513, 511, 510, 512), (450, 513, 512, 451), (575, 576, 577, 574), (576, 514, 515, 577), (514, 516, 517, 515), (516, 518, 519, 517), (518, 520, 521, 519), (520, 522, 523, 521), (522, 524, 525, 523), (524, 526, 527, 525), (526, 528, 529, 527), (528, 530, 531, 529), (530, 532, 533, 531), (532, 534, 535, 533), (534, 536, 537, 535), (536, 538, 539, 537), (538, 540, 541, 539), (540, 542, 543, 541), (542, 544, 545, 543), (544, 546, 547, 545), (546, 548, 549, 547), (548, 550, 551, 549), (550, 552, 553, 551), (552, 554, 555, 553), (554, 556, 557, 555), (556, 558, 559, 557), (558, 560, 561, 559), (560, 562, 563, 561), (562, 564, 565, 563), (564, 566, 567, 565), (566, 568, 569, 567), (568, 570, 571, 569), (570, 572, 573, 571), (572, 575, 574, 573), (639, 640, 641, 638), (640, 578, 579, 641), (578, 580, 581, 579), (580, 582, 583, 581), (582, 584, 585, 583), (584, 586, 587, 585), (586, 588, 589, 587), (588, 590, 591, 589), (590, 592, 593, 591), (592, 594, 595, 593), (594, 596, 597, 595), (596, 598, 599, 597), (598, 600, 601, 599), (600, 602, 603, 601), (602, 604, 605, 603), (604, 606, 607, 605), (606, 608, 609, 607), (608, 610, 611, 609), (610, 612, 613, 611), (612, 614, 615, 613), (614, 616, 617, 615), (616, 618, 619, 617), (618, 620, 621, 619), (620, 622, 623, 621), (622, 624, 625, 623), (624, 626, 627, 625), (626, 628, 629, 627), (628, 630, 631, 629), (630, 632, 633, 631), (632, 634, 635, 633), (634, 636, 637, 635), (636, 639, 638, 637), (453, 158, 159, 450)])
me_circle_017.polygons.foreach_set('use_smooth', [True] * 672)
_uv = me_circle_017.uv_layers.new(name='UVMap')
_uv.uv.foreach_set('vector', [0.4474, 0.4445, 0.4474, 0.4481, 0.4202, 0.448, 0.4202, 0.4445, 0.0957, 0.4405, 0.09544, 0.444, 0.06859, 0.4414, 0.06904, 0.4379, 0.4746, 0.4446, 0.4746, 0.4482, 0.4474, 0.4481, 0.4474, 0.4445, 0.1224, 0.4419, 0.1223, 0.4454, 0.09544, 0.444, 0.0957, 0.4405, 0.5017, 0.4447, 0.5017, 0.4482, 0.4746, 0.4482, 0.4746, 0.4446, 0.1492, 0.4428, 0.1491, 0.4463, 0.1223, 0.4454, 0.1224, 0.4419, 0.5289, 0.4447, 0.5289, 0.4483, 0.5017, 0.4482, 0.5017, 0.4447, 0.1761, 0.4433, 0.176, 0.4468, 0.1491, 0.4463, 0.1492, 0.4428, 0.6376, 0.4449, 0.6375, 0.4485, 0.6104, 0.4484, 0.6104, 0.4449, 0.5561, 0.4448, 0.5561, 0.4483, 0.5289, 0.4483, 0.5289, 0.4447, 0.2031, 0.4436, 0.203, 0.4471, 0.176, 0.4468, 0.1761, 0.4433, 0.7189, 0.445, 0.7189, 0.4485, 0.6918, 0.4485, 0.6918, 0.445, 0.5832, 0.4448, 0.5832, 0.4484, 0.5561, 0.4483, 0.5561, 0.4448, 0.2301, 0.4438, 0.2301, 0.4473, 0.203, 0.4471, 0.2031, 0.4436, 0.7459, 0.4449, 0.746, 0.4485, 0.7189, 0.4485, 0.7189, 0.445, 0.6104, 0.4449, 0.6104, 0.4484, 0.5832, 0.4484, 0.5832, 0.4448, 0.2572, 0.4439, 0.2572, 0.4474, 0.2301, 0.4473, 0.2301, 0.4438, 0.7729, 0.4448, 0.7729, 0.4483, 0.746, 0.4485, 0.7459, 0.4449, 0.583, 0.9448, 0.6103, 0.9447, 0.6103, 0.949, 0.583, 0.9491, 0.2844, 0.444, 0.2843, 0.4475, 0.2572, 0.4474, 0.2572, 0.4439, 0.7998, 0.4445, 0.7999, 0.448, 0.7729, 0.4483, 0.7729, 0.4448, 0.6647, 0.438, 0.6647, 0.4435, 0.6376, 0.4435, 0.6375, 0.4379, 0.3115, 0.4441, 0.3115, 0.4476, 0.2843, 0.4475, 0.2844, 0.444, 0.8266, 0.4439, 0.8267, 0.4474, 0.7999, 0.448, 0.7998, 0.4445, 0.3387, 0.4442, 0.3387, 0.4477, 0.3115, 0.4476, 0.3115, 0.4441, 0.8534, 0.4427, 0.8536, 0.4462, 0.8267, 0.4474, 0.8266, 0.4439, 0.3659, 0.4443, 0.3658, 0.4478, 0.3387, 0.4477, 0.3387, 0.4442, 0.8801, 0.4404, 0.8806, 0.4439, 0.8536, 0.4462, 0.8534, 0.4427, 0.393, 0.4444, 0.393, 0.4479, 0.3658, 0.4478, 0.3659, 0.4443, 0.9072, 0.4363, 0.9077, 0.4399, 0.8806, 0.4439, 0.8801, 0.4404, 0.4202, 0.4445, 0.4202, 0.448, 0.393, 0.4479, 0.393, 0.4444, 0.06904, 0.4379, 0.06859, 0.4414, 0.04151, 0.437, 0.04208, 0.4335, 0.7939, 0.09279, 0.7843, 0.1007, 0.7613, 0.07775, 0.7692, 0.0681, 0.4858, 0.2575, 0.4977, 0.2539, 0.5102, 0.2839, 0.4991, 0.2898, 0.7692, 0.0681, 0.7613, 0.07775, 0.7343, 0.05971, 0.7402, 0.0487, 0.4991, 0.2898, 0.5102, 0.2839, 0.5282, 0.3109, 0.5185, 0.3188, 0.7402, 0.0487, 0.7343, 0.05971, 0.7043, 0.04729, 0.7079, 0.03533, 0.5185, 0.3188, 0.5282, 0.3109, 0.5512, 0.3338, 0.5432, 0.3435, 0.7079, 0.03533, 0.7043, 0.04729, 0.6725, 0.04096, 0.6737, 0.02852, 0.5432, 0.3435, 0.5512, 0.3338, 0.5782, 0.3519, 0.5723, 0.3629, 0.6737, 0.02852, 0.6725, 0.04096, 0.64, 0.04096, 0.6388, 0.02852, 0.7402, 0.3629, 0.7343, 0.3519, 0.7613, 0.3338, 0.7692, 0.3435, 0.5723, 0.3629, 0.5782, 0.3519, 0.6082, 0.3643, 0.6045, 0.3763, 0.6388, 0.02852, 0.64, 0.04096, 0.6081, 0.0473, 0.6045, 0.03533, 0.7692, 0.3435, 0.7613, 0.3338, 0.7843, 0.3109, 0.7939, 0.3188, 0.6045, 0.3763, 0.6082, 0.3643, 0.64, 0.3706, 0.6388, 0.3831, 0.6045, 0.03533, 0.6081, 0.0473, 0.5781, 0.05972, 0.5723, 0.0487, 0.7939, 0.3188, 0.7843, 0.3109, 0.8023, 0.2839, 0.8133, 0.2898, 0.6388, 0.3831, 0.64, 0.3706, 0.6725, 0.3706, 0.6737, 0.3831, 0.5723, 0.0487, 0.5781, 0.05972, 0.5511, 0.07777, 0.5432, 0.0681, 0.8133, 0.2898, 0.8023, 0.2839, 0.8147, 0.2539, 0.8267, 0.2575, 0.6737, 0.3831, 0.6725, 0.3706, 0.7043, 0.3643, 0.7079, 0.3763, 0.5432, 0.0681, 0.5511, 0.07777, 0.5282, 0.1007, 0.5185, 0.09279, 0.8267, 0.2575, 0.8147, 0.2539, 0.8211, 0.222, 0.8335, 0.2233, 0.7079, 0.3763, 0.7043, 0.3643, 0.7343, 0.3519, 0.7402, 0.3629, 0.5185, 0.09279, 0.5282, 0.1007, 0.5101, 0.1277, 0.4991, 0.1218, 0.8335, 0.2233, 0.8211, 0.222, 0.8211, 0.1895, 0.8335, 0.1883, 0.4991, 0.1218, 0.5101, 0.1277, 0.4977, 0.1577, 0.4858, 0.1541, 0.8335, 0.1883, 0.8211, 0.1895, 0.8147, 0.1577, 0.8267, 0.1541, 0.4858, 0.1541, 0.4977, 0.1577, 0.4914, 0.1896, 0.479, 0.1883, 0.8267, 0.1541, 0.8147, 0.1577, 0.8023, 0.1277, 0.8133, 0.1218, 0.479, 0.1883, 0.4914, 0.1896, 0.4914, 0.222, 0.479, 0.2233, 0.8133, 0.1218, 0.8023, 0.1277, 0.7843, 0.1007, 0.7939, 0.09279, 0.479, 0.2233, 0.4914, 0.222, 0.4977, 0.2539, 0.4858, 0.2575, 0.4977, 0.1577, 0.5649, 0.1782, 0.5613, 0.1965, 0.4914, 0.1896, 0.8147, 0.1577, 0.7475, 0.178, 0.7404, 0.1607, 0.8023, 0.1277, 0.4914, 0.1896, 0.5613, 0.1965, 0.5613, 0.2152, 0.4914, 0.222, 0.8023, 0.1277, 0.7404, 0.1607, 0.7299, 0.1452, 0.7843, 0.1007, 0.4914, 0.222, 0.5613, 0.2152, 0.5649, 0.2336, 0.4977, 0.2539, 0.7843, 0.1007, 0.7299, 0.1452, 0.7167, 0.132, 0.7613, 0.07775, 0.4977, 0.2539, 0.5649, 0.2336, 0.5721, 0.2509, 0.5102, 0.2839, 0.7613, 0.07775, 0.7167, 0.132, 0.7011, 0.1216, 0.7343, 0.05971, 0.5102, 0.2839, 0.5721, 0.2509, 0.5825, 0.2664, 0.5282, 0.3109, 0.7343, 0.05971, 0.7011, 0.1216, 0.6839, 0.1145, 0.7043, 0.04729, 0.5282, 0.3109, 0.5825, 0.2664, 0.5958, 0.2796, 0.5512, 0.3338, 0.7043, 0.04729, 0.6839, 0.1145, 0.6655, 0.1108, 0.6725, 0.04096, 0.5512, 0.3338, 0.5958, 0.2796, 0.6113, 0.29, 0.5782, 0.3519, 0.6725, 0.04096, 0.6655, 0.1108, 0.6468, 0.1108, 0.64, 0.04096, 0.7343, 0.3519, 0.7013, 0.2899, 0.7168, 0.2795, 0.7613, 0.3338, 0.5782, 0.3519, 0.6113, 0.29, 0.6286, 0.2971, 0.6082, 0.3643, 0.64, 0.04096, 0.6468, 0.1108, 0.6285, 0.1145, 0.6081, 0.0473, 0.7613, 0.3338, 0.7168, 0.2795, 0.73, 0.2663, 0.7843, 0.3109, 0.6082, 0.3643, 0.6286, 0.2971, 0.647, 0.3008, 0.64, 0.3706, 0.6081, 0.0473, 0.6285, 0.1145, 0.6112, 0.1217, 0.5781, 0.05972, 0.7843, 0.3109, 0.73, 0.2663, 0.7404, 0.2507, 0.8023, 0.2839, 0.64, 0.3706, 0.647, 0.3008, 0.6657, 0.3008, 0.6725, 0.3706, 0.5781, 0.05972, 0.6112, 0.1217, 0.5956, 0.1321, 0.5511, 0.07777, 0.8023, 0.2839, 0.7404, 0.2507, 0.7476, 0.2334, 0.8147, 0.2539, 0.6725, 0.3706, 0.6657, 0.3008, 0.684, 0.2971, 0.7043, 0.3643, 0.5511, 0.07777, 0.5956, 0.1321, 0.5824, 0.1453, 0.5282, 0.1007, 0.8147, 0.2539, 0.7476, 0.2334, 0.7512, 0.2151, 0.8211, 0.222, 0.7043, 0.3643, 0.684, 0.2971, 0.7013, 0.2899, 0.7343, 0.3519, 0.5282, 0.1007, 0.5824, 0.1453, 0.572, 0.1609, 0.5101, 0.1277, 0.8211, 0.222, 0.7512, 0.2151, 0.7512, 0.1964, 0.8211, 0.1895, 0.5101, 0.1277, 0.572, 0.1609, 0.5649, 0.1782, 0.4977, 0.1577, 0.8211, 0.1895, 0.7512, 0.1964, 0.7475, 0.178, 0.8147, 0.1577, 0.5649, 0.2336, 0.6253, 0.2152, 0.6277, 0.2211, 0.5721, 0.2509, 0.7167, 0.132, 0.6767, 0.1808, 0.6715, 0.1772, 0.7011, 0.1216, 0.5721, 0.2509, 0.6277, 0.2211, 0.6312, 0.2263, 0.5825, 0.2664, 0.7011, 0.1216, 0.6715, 0.1772, 0.6656, 0.1748, 0.6839, 0.1145, 0.5825, 0.2664, 0.6312, 0.2263, 0.6357, 0.2308, 0.5958, 0.2796, 0.6839, 0.1145, 0.6656, 0.1748, 0.6594, 0.1736, 0.6655, 0.1108, 0.5958, 0.2796, 0.6357, 0.2308, 0.641, 0.2343, 0.6113, 0.29, 0.6655, 0.1108, 0.6594, 0.1736, 0.653, 0.1736, 0.6468, 0.1108, 0.7013, 0.2899, 0.6715, 0.2343, 0.6768, 0.2308, 0.7168, 0.2795, 0.6113, 0.29, 0.641, 0.2343, 0.6469, 0.2368, 0.6286, 0.2971, 0.6468, 0.1108, 0.653, 0.1736, 0.6468, 0.1748, 0.6285, 0.1145, 0.7168, 0.2795, 0.6768, 0.2308, 0.6813, 0.2263, 0.73, 0.2663, 0.6286, 0.2971, 0.6469, 0.2368, 0.6531, 0.238, 0.647, 0.3008, 0.6285, 0.1145, 0.6468, 0.1748, 0.641, 0.1773, 0.6112, 0.1217, 0.73, 0.2663, 0.6813, 0.2263, 0.6848, 0.221, 0.7404, 0.2507, 0.647, 0.3008, 0.6531, 0.238, 0.6594, 0.238, 0.6657, 0.3008, 0.6112, 0.1217, 0.641, 0.1773, 0.6357, 0.1808, 0.5956, 0.1321, 0.7404, 0.2507, 0.6848, 0.221, 0.6872, 0.2152, 0.7476, 0.2334, 0.6657, 0.3008, 0.6594, 0.238, 0.6657, 0.2368, 0.684, 0.2971, 0.5956, 0.1321, 0.6357, 0.1808, 0.6312, 0.1853, 0.5824, 0.1453, 0.7476, 0.2334, 0.6872, 0.2152, 0.6884, 0.2089, 0.7512, 0.2151, 0.684, 0.2971, 0.6657, 0.2368, 0.6715, 0.2343, 0.7013, 0.2899, 0.5824, 0.1453, 0.6312, 0.1853, 0.6277, 0.1906, 0.572, 0.1609, 0.7512, 0.2151, 0.6884, 0.2089, 0.6884, 0.2026, 0.7512, 0.1964, 0.572, 0.1609, 0.6277, 0.1906, 0.6253, 0.1964, 0.5649, 0.1782, 0.7512, 0.1964, 0.6884, 0.2026, 0.6872, 0.1964, 0.7475, 0.178, 0.5649, 0.1782, 0.6253, 0.1964, 0.624, 0.2027, 0.5613, 0.1965, 0.7475, 0.178, 0.6872, 0.1964, 0.6848, 0.1905, 0.7404, 0.1607, 0.5613, 0.1965, 0.624, 0.2027, 0.624, 0.209, 0.5613, 0.2152, 0.7404, 0.1607, 0.6848, 0.1905, 0.6812, 0.1852, 0.7299, 0.1452, 0.5613, 0.2152, 0.624, 0.209, 0.6253, 0.2152, 0.5649, 0.2336, 0.7299, 0.1452, 0.6812, 0.1852, 0.6767, 0.1808, 0.7167, 0.132, 0.6357, 0.2308, 0.6562, 0.2058, 0.641, 0.2343, 0.6594, 0.1736, 0.6562, 0.2058, 0.653, 0.1736, 0.6715, 0.2343, 0.6562, 0.2058, 0.6768, 0.2308, 0.641, 0.2343, 0.6562, 0.2058, 0.6469, 0.2368, 0.653, 0.1736, 0.6562, 0.2058, 0.6468, 0.1748, 0.6768, 0.2308, 0.6562, 0.2058, 0.6813, 0.2263, 0.6469, 0.2368, 0.6562, 0.2058, 0.6531, 0.238, 0.6468, 0.1748, 0.6562, 0.2058, 0.641, 0.1773, 0.6813, 0.2263, 0.6562, 0.2058, 0.6848, 0.221, 0.6531, 0.238, 0.6562, 0.2058, 0.6594, 0.238, 0.641, 0.1773, 0.6562, 0.2058, 0.6357, 0.1808, 0.6848, 0.221, 0.6562, 0.2058, 0.6872, 0.2152, 0.6594, 0.238, 0.6562, 0.2058, 0.6657, 0.2368, 0.6357, 0.1808, 0.6562, 0.2058, 0.6312, 0.1853, 0.6872, 0.2152, 0.6562, 0.2058, 0.6884, 0.2089, 0.6657, 0.2368, 0.6562, 0.2058, 0.6715, 0.2343, 0.6312, 0.1853, 0.6562, 0.2058, 0.6277, 0.1906, 0.6884, 0.2089, 0.6562, 0.2058, 0.6884, 0.2026, 0.6277, 0.1906, 0.6562, 0.2058, 0.6253, 0.1964, 0.6884, 0.2026, 0.6562, 0.2058, 0.6872, 0.1964, 0.6253, 0.1964, 0.6562, 0.2058, 0.624, 0.2027, 0.6872, 0.1964, 0.6562, 0.2058, 0.6848, 0.1905, 0.624, 0.2027, 0.6562, 0.2058, 0.624, 0.209, 0.6848, 0.1905, 0.6562, 0.2058, 0.6812, 0.1852, 0.624, 0.209, 0.6562, 0.2058, 0.6253, 0.2152, 0.6812, 0.1852, 0.6562, 0.2058, 0.6767, 0.1808, 0.6253, 0.2152, 0.6562, 0.2058, 0.6277, 0.2211, 0.6767, 0.1808, 0.6562, 0.2058, 0.6715, 0.1772, 0.6277, 0.2211, 0.6562, 0.2058, 0.6312, 0.2263, 0.6715, 0.1772, 0.6562, 0.2058, 0.6656, 0.1748, 0.6312, 0.2263, 0.6562, 0.2058, 0.6357, 0.2308, 0.6656, 0.1748, 0.6562, 0.2058, 0.6594, 0.1736, 0.2572, 0.4369, 0.2572, 0.4424, 0.2301, 0.4423, 0.2301, 0.4368, 0.7729, 0.4379, 0.7729, 0.4434, 0.7459, 0.4435, 0.7459, 0.438, 0.6918, 0.445, 0.6918, 0.4485, 0.6647, 0.4485, 0.6647, 0.4449, 0.2844, 0.437, 0.2844, 0.4425, 0.2572, 0.4424, 0.2572, 0.4369, 0.7997, 0.4376, 0.7998, 0.4431, 0.7729, 0.4434, 0.7729, 0.4379, 0.3115, 0.4371, 0.3115, 0.4427, 0.2844, 0.4425, 0.2844, 0.437, 0.8264, 0.437, 0.8266, 0.4425, 0.7998, 0.4431, 0.7997, 0.4376, 0.3387, 0.4372, 0.3387, 0.4427, 0.3115, 0.4427, 0.3115, 0.4371, 0.8529, 0.4358, 0.8533, 0.4412, 0.8266, 0.4425, 0.8264, 0.437, 0.3659, 0.4373, 0.3659, 0.4428, 0.3387, 0.4427, 0.3387, 0.4372, 0.8793, 0.4336, 0.88, 0.439, 0.8533, 0.4412, 0.8529, 0.4358, 0.393, 0.4374, 0.393, 0.4429, 0.3659, 0.4428, 0.3659, 0.4373, 0.9055, 0.4295, 0.9069, 0.4348, 0.88, 0.439, 0.8793, 0.4336, 0.4202, 0.4375, 0.4202, 0.443, 0.393, 0.4429, 0.393, 0.4374, 0.06992, 0.4311, 0.06922, 0.4365, 0.04241, 0.4321, 0.04384, 0.4267, 0.4474, 0.4375, 0.4474, 0.4431, 0.4202, 0.443, 0.4202, 0.4375, 0.0962, 0.4336, 0.09581, 0.439, 0.06922, 0.4365, 0.06992, 0.4311, 0.4746, 0.4376, 0.4746, 0.4432, 0.4474, 0.4431, 0.4474, 0.4375, 0.1227, 0.4351, 0.1225, 0.4405, 0.09581, 0.439, 0.0962, 0.4336, 0.5017, 0.4377, 0.5017, 0.4432, 0.4746, 0.4432, 0.4746, 0.4376, 0.1494, 0.4359, 0.1492, 0.4414, 0.1225, 0.4405, 0.1227, 0.4351, 0.6375, 0.4379, 0.6376, 0.4435, 0.6104, 0.4434, 0.6104, 0.4379, 0.5289, 0.4377, 0.5289, 0.4433, 0.5017, 0.4432, 0.5017, 0.4377, 0.1762, 0.4364, 0.1761, 0.4418, 0.1492, 0.4414, 0.1494, 0.4359, 0.6918, 0.438, 0.6918, 0.4435, 0.6647, 0.4435, 0.6647, 0.438, 0.5561, 0.4378, 0.5561, 0.4433, 0.5289, 0.4433, 0.5289, 0.4377, 0.2031, 0.4366, 0.2031, 0.4421, 0.1761, 0.4418, 0.1762, 0.4364, 0.7189, 0.438, 0.7189, 0.4435, 0.6918, 0.4435, 0.6918, 0.438, 0.5832, 0.4378, 0.5832, 0.4434, 0.5561, 0.4433, 0.5561, 0.4378, 0.2301, 0.4368, 0.2301, 0.4423, 0.2031, 0.4421, 0.2031, 0.4366, 0.7459, 0.438, 0.7459, 0.4435, 0.7189, 0.4435, 0.7189, 0.438, 0.6104, 0.4379, 0.6104, 0.4434, 0.5832, 0.4434, 0.5832, 0.4378, 0.8536, 0.4462, 0.8547, 0.4627, 0.8274, 0.4638, 0.8267, 0.4474, 0.3387, 0.4477, 0.3387, 0.4643, 0.3115, 0.4642, 0.3115, 0.4476, 0.8267, 0.4474, 0.8274, 0.4638, 0.8002, 0.4645, 0.7999, 0.448, 0.3115, 0.4476, 0.3115, 0.4642, 0.2843, 0.4641, 0.2843, 0.4475, 0.6375, 0.4485, 0.6376, 0.465, 0.6104, 0.465, 0.6104, 0.4484, 0.7999, 0.448, 0.8002, 0.4645, 0.7732, 0.4648, 0.7729, 0.4483, 0.2843, 0.4475, 0.2843, 0.4641, 0.2572, 0.464, 0.2572, 0.4474, 0.6104, 0.4484, 0.6104, 0.465, 0.5833, 0.465, 0.5832, 0.4484, 0.7729, 0.4483, 0.7732, 0.4648, 0.7461, 0.465, 0.746, 0.4485, 0.2572, 0.4474, 0.2572, 0.464, 0.2301, 0.4638, 0.2301, 0.4473, 0.5832, 0.4484, 0.5833, 0.465, 0.5561, 0.4649, 0.5561, 0.4483, 0.746, 0.4485, 0.7461, 0.465, 0.719, 0.4651, 0.7189, 0.4485, 0.2301, 0.4473, 0.2301, 0.4638, 0.2029, 0.4636, 0.203, 0.4471, 0.5561, 0.4483, 0.5561, 0.4649, 0.5289, 0.4649, 0.5289, 0.4483, 0.7189, 0.4485, 0.719, 0.4651, 0.6919, 0.4651, 0.6918, 0.4485, 0.203, 0.4471, 0.2029, 0.4636, 0.1758, 0.4633, 0.176, 0.4468, 0.5289, 0.4483, 0.5289, 0.4649, 0.5018, 0.4648, 0.5017, 0.4482, 0.6918, 0.4485, 0.6919, 0.4651, 0.6647, 0.4651, 0.6647, 0.4485, 0.176, 0.4468, 0.1758, 0.4633, 0.1487, 0.4628, 0.1491, 0.4463, 0.5017, 0.4482, 0.5018, 0.4648, 0.4746, 0.4648, 0.4746, 0.4482, 0.6647, 0.4485, 0.6647, 0.4651, 0.6376, 0.465, 0.6375, 0.4485, 0.1491, 0.4463, 0.1487, 0.4628, 0.1216, 0.4619, 0.1223, 0.4454, 0.1223, 0.4454, 0.1216, 0.4619, 0.09428, 0.4605, 0.09544, 0.444, 0.4746, 0.4482, 0.4746, 0.4648, 0.4474, 0.4647, 0.4474, 0.4481, 0.09544, 0.444, 0.09428, 0.4605, 0.06657, 0.4582, 0.06859, 0.4414, 0.4474, 0.4481, 0.4474, 0.4647, 0.4202, 0.4646, 0.4202, 0.448, 0.06859, 0.4414, 0.06657, 0.4582, 0.03804, 0.4547, 0.04151, 0.437, 0.4202, 0.448, 0.4202, 0.4646, 0.393, 0.4645, 0.393, 0.4479, 0.9077, 0.4399, 0.9112, 0.4572, 0.8824, 0.4606, 0.8806, 0.4439, 0.393, 0.4479, 0.393, 0.4645, 0.3659, 0.4644, 0.3658, 0.4478, 0.8806, 0.4439, 0.8824, 0.4606, 0.8547, 0.4627, 0.8536, 0.4462, 0.3658, 0.4478, 0.3659, 0.4644, 0.3387, 0.4643, 0.3387, 0.4477, 0.6104, 0.465, 0.6376, 0.465, 0.6377, 0.8961, 0.6105, 0.896, 0.7461, 0.465, 0.7732, 0.4648, 0.7737, 0.8973, 0.7465, 0.8968, 0.2301, 0.4638, 0.2572, 0.464, 0.2557, 0.8957, 0.2285, 0.8958, 0.5833, 0.465, 0.6104, 0.465, 0.6105, 0.896, 0.5832, 0.896, 0.719, 0.4651, 0.7461, 0.465, 0.7465, 0.8968, 0.7193, 0.8965, 0.2029, 0.4636, 0.2301, 0.4638, 0.2285, 0.8958, 0.2012, 0.8961, 0.5561, 0.4649, 0.5833, 0.465, 0.5832, 0.896, 0.5559, 0.896, 0.6919, 0.4651, 0.719, 0.4651, 0.7193, 0.8965, 0.6921, 0.8963, 0.1758, 0.4633, 0.2029, 0.4636, 0.2012, 0.8961, 0.1738, 0.8965, 0.5289, 0.4649, 0.5561, 0.4649, 0.5559, 0.896, 0.5287, 0.896, 0.6647, 0.4651, 0.6919, 0.4651, 0.6921, 0.8963, 0.6649, 0.8961, 0.1487, 0.4628, 0.1758, 0.4633, 0.1738, 0.8965, 0.1464, 0.8972, 0.5018, 0.4648, 0.5289, 0.4649, 0.5287, 0.896, 0.5014, 0.8959, 0.6376, 0.465, 0.6647, 0.4651, 0.6649, 0.8961, 0.6377, 0.8961, 0.1216, 0.4619, 0.1487, 0.4628, 0.1464, 0.8972, 0.1187, 0.8981, 0.4746, 0.4648, 0.5018, 0.4648, 0.5014, 0.8959, 0.474, 0.8959, 0.09428, 0.4605, 0.1216, 0.4619, 0.1187, 0.8981, 0.09071, 0.8995, 0.4474, 0.4647, 0.4746, 0.4648, 0.474, 0.8959, 0.4467, 0.8959, 0.06657, 0.4582, 0.09428, 0.4605, 0.09071, 0.8995, 0.06221, 0.9012, 0.4202, 0.4646, 0.4474, 0.4647, 0.4467, 0.8959, 0.4194, 0.8958, 0.03804, 0.4547, 0.06657, 0.4582, 0.06221, 0.9012, 0.0328, 0.9034, 0.393, 0.4645, 0.4202, 0.4646, 0.4194, 0.8958, 0.3921, 0.8958, 0.8824, 0.4606, 0.9112, 0.4572, 0.9132, 0.9049, 0.8844, 0.9025, 0.3659, 0.4644, 0.393, 0.4645, 0.3921, 0.8958, 0.3648, 0.8957, 0.8547, 0.4627, 0.8824, 0.4606, 0.8844, 0.9025, 0.8562, 0.9005, 0.3387, 0.4643, 0.3659, 0.4644, 0.3648, 0.8957, 0.3375, 0.8957, 0.8274, 0.4638, 0.8547, 0.4627, 0.8562, 0.9005, 0.8285, 0.8991, 0.3115, 0.4642, 0.3387, 0.4643, 0.3375, 0.8957, 0.3103, 0.8956, 0.8002, 0.4645, 0.8274, 0.4638, 0.8285, 0.8991, 0.801, 0.898, 0.2843, 0.4641, 0.3115, 0.4642, 0.3103, 0.8956, 0.283, 0.8956, 0.7732, 0.4648, 0.8002, 0.4645, 0.801, 0.898, 0.7737, 0.8973, 0.2572, 0.464, 0.2843, 0.4641, 0.283, 0.8956, 0.2557, 0.8957, 0.5287, 0.896, 0.5559, 0.896, 0.5557, 0.9321, 0.5284, 0.9321, 0.6649, 0.8961, 0.6921, 0.8963, 0.6918, 0.9321, 0.6647, 0.932, 0.1464, 0.8972, 0.1738, 0.8965, 0.1745, 0.9324, 0.1475, 0.9332, 0.5014, 0.8959, 0.5287, 0.896, 0.5284, 0.9321, 0.5011, 0.9321, 0.6377, 0.8961, 0.6649, 0.8961, 0.6647, 0.932, 0.6375, 0.932, 0.1187, 0.8981, 0.1464, 0.8972, 0.1475, 0.9332, 0.1204, 0.9344, 0.474, 0.8959, 0.5014, 0.8959, 0.5011, 0.9321, 0.4738, 0.9321, 0.09071, 0.8995, 0.1187, 0.8981, 0.1204, 0.9344, 0.09326, 0.9362, 0.4467, 0.8959, 0.474, 0.8959, 0.4738, 0.9321, 0.4465, 0.932, 0.06221, 0.9012, 0.09071, 0.8995, 0.09326, 0.9362, 0.06586, 0.9388, 0.4194, 0.8958, 0.4467, 0.8959, 0.4465, 0.932, 0.4191, 0.932, 0.0328, 0.9034, 0.06221, 0.9012, 0.06586, 0.9388, 0.03836, 0.9426, 0.3921, 0.8958, 0.4194, 0.8958, 0.4191, 0.932, 0.3918, 0.9319, 0.8844, 0.9025, 0.9132, 0.9049, 0.9076, 0.9427, 0.8804, 0.9391, 0.3648, 0.8957, 0.3921, 0.8958, 0.3918, 0.9319, 0.3645, 0.9318, 0.8562, 0.9005, 0.8844, 0.9025, 0.8804, 0.9391, 0.8533, 0.9366, 0.3375, 0.8957, 0.3648, 0.8957, 0.3645, 0.9318, 0.3373, 0.9318, 0.8285, 0.8991, 0.8562, 0.9005, 0.8533, 0.9366, 0.8264, 0.9348, 0.3103, 0.8956, 0.3375, 0.8957, 0.3373, 0.9318, 0.31, 0.9317, 0.801, 0.898, 0.8285, 0.8991, 0.8264, 0.9348, 0.7995, 0.9337, 0.283, 0.8956, 0.3103, 0.8956, 0.31, 0.9317, 0.2828, 0.9316, 0.7737, 0.8973, 0.801, 0.898, 0.7995, 0.9337, 0.7726, 0.9329, 0.2557, 0.8957, 0.283, 0.8956, 0.2828, 0.9316, 0.2557, 0.9316, 0.6105, 0.896, 0.6377, 0.8961, 0.6375, 0.932, 0.6103, 0.9321, 0.7465, 0.8968, 0.7737, 0.8973, 0.7726, 0.9329, 0.7458, 0.9325, 0.2285, 0.8958, 0.2557, 0.8957, 0.2557, 0.9316, 0.2285, 0.9317, 0.5832, 0.896, 0.6105, 0.896, 0.6103, 0.9321, 0.583, 0.9321, 0.7193, 0.8965, 0.7465, 0.8968, 0.7458, 0.9325, 0.7188, 0.9322, 0.2012, 0.8961, 0.2285, 0.8958, 0.2285, 0.9317, 0.2015, 0.932, 0.5559, 0.896, 0.5832, 0.896, 0.583, 0.9321, 0.5557, 0.9321, 0.6921, 0.8963, 0.7193, 0.8965, 0.7188, 0.9322, 0.6918, 0.9321, 0.1738, 0.8965, 0.2012, 0.8961, 0.2015, 0.932, 0.1745, 0.9324, 0.4191, 0.9447, 0.4464, 0.9448, 0.4464, 0.9491, 0.4191, 0.949, 0.0399, 0.9556, 0.06737, 0.9515, 0.0679, 0.9557, 0.041, 0.9599, 0.3918, 0.9446, 0.4191, 0.9447, 0.4191, 0.949, 0.3918, 0.9489, 0.879, 0.9517, 0.9061, 0.9557, 0.905, 0.9599, 0.8784, 0.9559, 0.3645, 0.9445, 0.3918, 0.9446, 0.3918, 0.9489, 0.3645, 0.9489, 0.8523, 0.9491, 0.879, 0.9517, 0.8784, 0.9559, 0.8519, 0.9533, 0.3372, 0.9445, 0.3645, 0.9445, 0.3645, 0.9489, 0.3372, 0.9488, 0.8257, 0.9473, 0.8523, 0.9491, 0.8519, 0.9533, 0.8254, 0.9515, 0.31, 0.9444, 0.3372, 0.9445, 0.3372, 0.9488, 0.31, 0.9487, 0.7991, 0.9461, 0.8257, 0.9473, 0.8254, 0.9515, 0.7989, 0.9503, 0.2828, 0.9443, 0.31, 0.9444, 0.31, 0.9487, 0.2828, 0.9486, 0.7724, 0.9454, 0.7991, 0.9461, 0.7989, 0.9503, 0.7723, 0.9496, 0.2557, 0.9443, 0.2828, 0.9443, 0.2828, 0.9486, 0.2557, 0.9485, 0.7456, 0.945, 0.7724, 0.9454, 0.7723, 0.9496, 0.7455, 0.9492, 0.2286, 0.9443, 0.2557, 0.9443, 0.2557, 0.9485, 0.2286, 0.9486, 0.583, 0.9508, 0.6103, 0.9507, 0.6103, 0.9553, 0.583, 0.9553, 0.7187, 0.9448, 0.7456, 0.945, 0.7455, 0.9492, 0.7187, 0.949, 0.2017, 0.9445, 0.2286, 0.9443, 0.2286, 0.9486, 0.2017, 0.9488, 0.5558, 0.9448, 0.583, 0.9448, 0.583, 0.9491, 0.5557, 0.9491, 0.6917, 0.9447, 0.7187, 0.9448, 0.7187, 0.949, 0.6917, 0.949, 0.1748, 0.945, 0.2017, 0.9445, 0.2017, 0.9488, 0.1748, 0.9492, 0.583, 0.9381, 0.6103, 0.9381, 0.6103, 0.9435, 0.583, 0.9435, 0.6647, 0.9447, 0.6917, 0.9447, 0.6917, 0.949, 0.6646, 0.949, 0.1479, 0.9457, 0.1748, 0.945, 0.1748, 0.9492, 0.1481, 0.9499, 0.5011, 0.9448, 0.5284, 0.9448, 0.5284, 0.9491, 0.5011, 0.9491, 0.6375, 0.9447, 0.6647, 0.9447, 0.6646, 0.949, 0.6375, 0.949, 0.1211, 0.9469, 0.1479, 0.9457, 0.1481, 0.9499, 0.1214, 0.9511, 0.4738, 0.9448, 0.5011, 0.9448, 0.5011, 0.9491, 0.4738, 0.9491, 0.6103, 0.9447, 0.6375, 0.9447, 0.6375, 0.949, 0.6103, 0.949, 0.09431, 0.9488, 0.1211, 0.9469, 0.1214, 0.9511, 0.09466, 0.953, 0.4464, 0.9448, 0.4738, 0.9448, 0.4738, 0.9491, 0.4464, 0.9491, 0.06737, 0.9515, 0.09431, 0.9488, 0.09466, 0.953, 0.0679, 0.9557, 0.09326, 0.9362, 0.1204, 0.9344, 0.1208, 0.9404, 0.09374, 0.9422, 0.4738, 0.9321, 0.5011, 0.9321, 0.5011, 0.9382, 0.4738, 0.9381, 0.1204, 0.9344, 0.1475, 0.9332, 0.1477, 0.9392, 0.1208, 0.9404, 0.6375, 0.932, 0.6647, 0.932, 0.6646, 0.9381, 0.6375, 0.9381, 0.5011, 0.9321, 0.5284, 0.9321, 0.5284, 0.9382, 0.5011, 0.9382, 0.1475, 0.9332, 0.1745, 0.9324, 0.1746, 0.9384, 0.1477, 0.9392, 0.6647, 0.932, 0.6918, 0.9321, 0.6917, 0.9381, 0.6646, 0.9381, 0.5284, 0.9321, 0.5557, 0.9321, 0.5557, 0.9382, 0.5284, 0.9382, 0.1745, 0.9324, 0.2015, 0.932, 0.2016, 0.938, 0.1746, 0.9384, 0.6918, 0.9321, 0.7188, 0.9322, 0.7187, 0.9382, 0.6917, 0.9381, 0.5557, 0.9321, 0.583, 0.9321, 0.583, 0.9381, 0.5557, 0.9382, 0.2015, 0.932, 0.2285, 0.9317, 0.2286, 0.9378, 0.2016, 0.938, 0.7188, 0.9322, 0.7458, 0.9325, 0.7457, 0.9384, 0.7187, 0.9382, 0.583, 0.9321, 0.6103, 0.9321, 0.6103, 0.9381, 0.583, 0.9381, 0.2285, 0.9317, 0.2557, 0.9316, 0.2556, 0.9377, 0.2286, 0.9378, 0.7458, 0.9325, 0.7726, 0.9329, 0.7725, 0.9389, 0.7457, 0.9384, 0.6103, 0.9321, 0.6375, 0.932, 0.6375, 0.9381, 0.6103, 0.9381, 0.2557, 0.9316, 0.2828, 0.9316, 0.2828, 0.9377, 0.2556, 0.9377, 0.7726, 0.9329, 0.7995, 0.9337, 0.7993, 0.9396, 0.7725, 0.9389, 0.2828, 0.9316, 0.31, 0.9317, 0.31, 0.9377, 0.2828, 0.9377, 0.7995, 0.9337, 0.8264, 0.9348, 0.826, 0.9408, 0.7993, 0.9396, 0.31, 0.9317, 0.3373, 0.9318, 0.3372, 0.9378, 0.31, 0.9377, 0.8264, 0.9348, 0.8533, 0.9366, 0.8528, 0.9426, 0.826, 0.9408, 0.3373, 0.9318, 0.3645, 0.9318, 0.3645, 0.9379, 0.3372, 0.9378, 0.8533, 0.9366, 0.8804, 0.9391, 0.8797, 0.9452, 0.8528, 0.9426, 0.3645, 0.9318, 0.3918, 0.9319, 0.3918, 0.938, 0.3645, 0.9379, 0.8804, 0.9391, 0.9076, 0.9427, 0.907, 0.9489, 0.8797, 0.9452, 0.3918, 0.9319, 0.4191, 0.932, 0.4191, 0.938, 0.3918, 0.938, 0.03836, 0.9426, 0.06586, 0.9388, 0.06656, 0.9449, 0.03897, 0.9488, 0.4191, 0.932, 0.4465, 0.932, 0.4464, 0.9381, 0.4191, 0.938, 0.06586, 0.9388, 0.09326, 0.9362, 0.09374, 0.9422, 0.06656, 0.9449, 0.4465, 0.932, 0.4738, 0.9321, 0.4738, 0.9381, 0.4464, 0.9381, 0.3645, 0.9379, 0.3918, 0.938, 0.3918, 0.9434, 0.3645, 0.9433, 0.8528, 0.9426, 0.8797, 0.9452, 0.8791, 0.9505, 0.8524, 0.9478, 0.3372, 0.9378, 0.3645, 0.9379, 0.3645, 0.9433, 0.3372, 0.9432, 0.826, 0.9408, 0.8528, 0.9426, 0.8524, 0.9478, 0.8257, 0.9461, 0.31, 0.9377, 0.3372, 0.9378, 0.3372, 0.9432, 0.31, 0.9431, 0.7993, 0.9396, 0.826, 0.9408, 0.8257, 0.9461, 0.7991, 0.9449, 0.2828, 0.9377, 0.31, 0.9377, 0.31, 0.9431, 0.2828, 0.943, 0.7725, 0.9389, 0.7993, 0.9396, 0.7991, 0.9449, 0.7724, 0.9442, 0.2556, 0.9377, 0.2828, 0.9377, 0.2828, 0.943, 0.2557, 0.943, 0.6103, 0.9381, 0.6375, 0.9381, 0.6375, 0.9434, 0.6103, 0.9435, 0.7457, 0.9384, 0.7725, 0.9389, 0.7724, 0.9442, 0.7456, 0.9437, 0.2286, 0.9378, 0.2556, 0.9377, 0.2557, 0.943, 0.2286, 0.9431, 0.5557, 0.9382, 0.583, 0.9381, 0.583, 0.9435, 0.5558, 0.9436, 0.7187, 0.9382, 0.7457, 0.9384, 0.7456, 0.9437, 0.7187, 0.9435, 0.2016, 0.938, 0.2286, 0.9378, 0.2286, 0.9431, 0.2016, 0.9433, 0.5284, 0.9448, 0.5558, 0.9448, 0.5557, 0.9491, 0.5284, 0.9491, 0.6917, 0.9381, 0.7187, 0.9382, 0.7187, 0.9435, 0.6917, 0.9434, 0.1746, 0.9384, 0.2016, 0.938, 0.2016, 0.9433, 0.1747, 0.9437, 0.5284, 0.9382, 0.5557, 0.9382, 0.5558, 0.9436, 0.5284, 0.9436, 0.6646, 0.9381, 0.6917, 0.9381, 0.6917, 0.9434, 0.6646, 0.9434, 0.1477, 0.9392, 0.1746, 0.9384, 0.1747, 0.9437, 0.1479, 0.9445, 0.5011, 0.9382, 0.5284, 0.9382, 0.5284, 0.9436, 0.5011, 0.9436, 0.6375, 0.9381, 0.6646, 0.9381, 0.6646, 0.9434, 0.6375, 0.9434, 0.1208, 0.9404, 0.1477, 0.9392, 0.1479, 0.9445, 0.1211, 0.9457, 0.4738, 0.9381, 0.5011, 0.9382, 0.5011, 0.9436, 0.4738, 0.9435, 0.09374, 0.9422, 0.1208, 0.9404, 0.1211, 0.9457, 0.09421, 0.9475, 0.4464, 0.9381, 0.4738, 0.9381, 0.4738, 0.9435, 0.4464, 0.9435, 0.06656, 0.9449, 0.09374, 0.9422, 0.09421, 0.9475, 0.06722, 0.9502, 0.4191, 0.938, 0.4464, 0.9381, 0.4464, 0.9435, 0.4191, 0.9434, 0.03897, 0.9488, 0.06656, 0.9449, 0.06722, 0.9502, 0.03963, 0.9543, 0.3918, 0.938, 0.4191, 0.938, 0.4191, 0.9434, 0.3918, 0.9434, 0.8797, 0.9452, 0.907, 0.9489, 0.9063, 0.9545, 0.8791, 0.9505, 0.1749, 0.9508, 0.2017, 0.9504, 0.2017, 0.9549, 0.175, 0.9553, 0.5284, 0.9508, 0.5557, 0.9508, 0.5557, 0.9554, 0.5284, 0.9554, 0.6646, 0.9506, 0.6917, 0.9506, 0.6917, 0.9551, 0.6646, 0.9552, 0.1481, 0.9516, 0.1749, 0.9508, 0.175, 0.9553, 0.1483, 0.9561, 0.5011, 0.9508, 0.5284, 0.9508, 0.5284, 0.9554, 0.5011, 0.9554, 0.6375, 0.9507, 0.6646, 0.9506, 0.6646, 0.9552, 0.6375, 0.9552, 0.1215, 0.9528, 0.1481, 0.9516, 0.1483, 0.9561, 0.1217, 0.9572, 0.4738, 0.9508, 0.5011, 0.9508, 0.5011, 0.9554, 0.4738, 0.9554, 0.6103, 0.9507, 0.6375, 0.9507, 0.6375, 0.9552, 0.6103, 0.9553, 0.0948, 0.9546, 0.1215, 0.9528, 0.1217, 0.9572, 0.09518, 0.9591, 0.4464, 0.9508, 0.4738, 0.9508, 0.4738, 0.9554, 0.4464, 0.9553, 0.06811, 0.9574, 0.0948, 0.9546, 0.09518, 0.9591, 0.06868, 0.9618, 0.4191, 0.9507, 0.4464, 0.9508, 0.4464, 0.9553, 0.4191, 0.9553, 0.04139, 0.9615, 0.06811, 0.9574, 0.06868, 0.9618, 0.0422, 0.9659, 0.3918, 0.9506, 0.4191, 0.9507, 0.4191, 0.9553, 0.3917, 0.9552, 0.8782, 0.9575, 0.9046, 0.9615, 0.9038, 0.9659, 0.8777, 0.9619, 0.3645, 0.9505, 0.3918, 0.9506, 0.3917, 0.9552, 0.3644, 0.9551, 0.8518, 0.9549, 0.8782, 0.9575, 0.8777, 0.9619, 0.8514, 0.9593, 0.3372, 0.9504, 0.3645, 0.9505, 0.3644, 0.9551, 0.3372, 0.955, 0.8253, 0.9531, 0.8518, 0.9549, 0.8514, 0.9593, 0.8251, 0.9575, 0.3099, 0.9503, 0.3372, 0.9504, 0.3372, 0.955, 0.3099, 0.9549, 0.7988, 0.952, 0.8253, 0.9531, 0.8251, 0.9575, 0.7987, 0.9564, 0.2828, 0.9502, 0.3099, 0.9503, 0.3099, 0.9549, 0.2828, 0.9548, 0.7722, 0.9513, 0.7988, 0.952, 0.7987, 0.9564, 0.7721, 0.9557, 0.2557, 0.9502, 0.2828, 0.9502, 0.2828, 0.9548, 0.2557, 0.9547, 0.7455, 0.9509, 0.7722, 0.9513, 0.7721, 0.9557, 0.7455, 0.9554, 0.2286, 0.9502, 0.2557, 0.9502, 0.2557, 0.9547, 0.2286, 0.9548, 0.7187, 0.9507, 0.7455, 0.9509, 0.7455, 0.9554, 0.7186, 0.9552, 0.2017, 0.9504, 0.2286, 0.9502, 0.2286, 0.9548, 0.2017, 0.9549, 0.5557, 0.9508, 0.583, 0.9508, 0.583, 0.9553, 0.5557, 0.9554, 0.6917, 0.9506, 0.7187, 0.9507, 0.7186, 0.9552, 0.6917, 0.9551, 0.15, 0.3911, 0.1159, 0.3769, 0.1186, 0.3719, 0.1517, 0.3856, 0.15, 0.03001, 0.1863, 0.0228, 0.1868, 0.02852, 0.1517, 0.03551, 0.1863, 0.3983, 0.15, 0.3911, 0.1517, 0.3856, 0.1869, 0.3926, 0.1158, 0.04416, 0.15, 0.03001, 0.1517, 0.03551, 0.1185, 0.04923, 0.2233, 0.3983, 0.1863, 0.3983, 0.1869, 0.3926, 0.2227, 0.3926, 0.08508, 0.06471, 0.1158, 0.04416, 0.1185, 0.04923, 0.08874, 0.06915, 0.2596, 0.3911, 0.2233, 0.3983, 0.2227, 0.3926, 0.2579, 0.3856, 0.05893, 0.09086, 0.08508, 0.06471, 0.08874, 0.06915, 0.06338, 0.09451, 0.2937, 0.3769, 0.2596, 0.3911, 0.2579, 0.3856, 0.291, 0.3719, 0.03838, 0.1216, 0.05893, 0.09086, 0.06338, 0.09451, 0.04346, 0.1243, 0.3245, 0.3564, 0.2937, 0.3769, 0.291, 0.3719, 0.3208, 0.3519, 0.02423, 0.1558, 0.03838, 0.1216, 0.04346, 0.1243, 0.02973, 0.1575, 0.3506, 0.3302, 0.3245, 0.3564, 0.3208, 0.3519, 0.3462, 0.3266, 0.01701, 0.1921, 0.02423, 0.1558, 0.02973, 0.1575, 0.02274, 0.1926, 0.3712, 0.2995, 0.3506, 0.3302, 0.3462, 0.3266, 0.3661, 0.2968, 0.01701, 0.229, 0.01701, 0.1921, 0.02274, 0.1926, 0.02274, 0.2285, 0.3853, 0.2653, 0.3712, 0.2995, 0.3661, 0.2968, 0.3798, 0.2636, 0.02423, 0.2653, 0.01701, 0.229, 0.02274, 0.2285, 0.02973, 0.2637, 0.3245, 0.06469, 0.3506, 0.09084, 0.3462, 0.09449, 0.3208, 0.06914, 0.3925, 0.229, 0.3853, 0.2653, 0.3798, 0.2636, 0.3868, 0.2285, 0.03838, 0.2995, 0.02423, 0.2653, 0.02973, 0.2637, 0.04346, 0.2968, 0.2937, 0.04414, 0.3245, 0.06469, 0.3208, 0.06914, 0.291, 0.04921, 0.3925, 0.192, 0.3925, 0.229, 0.3868, 0.2285, 0.3868, 0.1926, 0.05893, 0.3303, 0.03838, 0.2995, 0.04346, 0.2968, 0.06338, 0.3266, 0.2595, 0.02999, 0.2937, 0.04414, 0.291, 0.04921, 0.2579, 0.03549, 0.3853, 0.1558, 0.3925, 0.192, 0.3868, 0.1926, 0.3798, 0.1574, 0.08509, 0.3564, 0.05893, 0.3303, 0.06338, 0.3266, 0.08874, 0.352, 0.2233, 0.02279, 0.2595, 0.02999, 0.2579, 0.03549, 0.2227, 0.02852, 0.3712, 0.1216, 0.3853, 0.1558, 0.3798, 0.1574, 0.3661, 0.1243, 0.1159, 0.3769, 0.08509, 0.3564, 0.08874, 0.352, 0.1186, 0.3719, 0.1863, 0.0228, 0.2233, 0.02279, 0.2227, 0.02852, 0.1868, 0.02852, 0.3506, 0.09084, 0.3712, 0.1216, 0.3661, 0.1243, 0.3462, 0.09449, 0.2579, 0.3856, 0.2227, 0.3926, 0.2217, 0.3829, 0.255, 0.3762, 0.06338, 0.09451, 0.08874, 0.06915, 0.09494, 0.0767, 0.07094, 0.1007, 0.291, 0.3719, 0.2579, 0.3856, 0.255, 0.3762, 0.2864, 0.3632, 0.04346, 0.1243, 0.06338, 0.09451, 0.07094, 0.1007, 0.05208, 0.1289, 0.3208, 0.3519, 0.291, 0.3719, 0.2864, 0.3632, 0.3146, 0.3444, 0.02973, 0.1575, 0.04346, 0.1243, 0.05208, 0.1289, 0.03909, 0.1603, 0.3462, 0.3266, 0.3208, 0.3519, 0.3146, 0.3444, 0.3386, 0.3204, 0.02274, 0.1926, 0.02973, 0.1575, 0.03909, 0.1603, 0.03246, 0.1936, 0.3661, 0.2968, 0.3462, 0.3266, 0.3386, 0.3204, 0.3575, 0.2922, 0.02274, 0.2285, 0.02274, 0.1926, 0.03246, 0.1936, 0.03246, 0.2275, 0.3798, 0.2636, 0.3661, 0.2968, 0.3575, 0.2922, 0.3705, 0.2608, 0.02973, 0.2637, 0.02274, 0.2285, 0.03246, 0.2275, 0.03908, 0.2608, 0.3208, 0.06914, 0.3462, 0.09449, 0.3386, 0.1007, 0.3146, 0.07669, 0.3868, 0.2285, 0.3798, 0.2636, 0.3705, 0.2608, 0.3771, 0.2275, 0.04346, 0.2968, 0.02973, 0.2637, 0.03908, 0.2608, 0.05207, 0.2922, 0.291, 0.04921, 0.3208, 0.06914, 0.3146, 0.07669, 0.2864, 0.05783, 0.3868, 0.1926, 0.3868, 0.2285, 0.3771, 0.2275, 0.3771, 0.1936, 0.06338, 0.3266, 0.04346, 0.2968, 0.05207, 0.2922, 0.07093, 0.3204, 0.2579, 0.03549, 0.291, 0.04921, 0.2864, 0.05783, 0.255, 0.04484, 0.3798, 0.1574, 0.3868, 0.1926, 0.3771, 0.1936, 0.3705, 0.1603, 0.08874, 0.352, 0.06338, 0.3266, 0.07093, 0.3204, 0.09493, 0.3444, 0.2227, 0.02852, 0.2579, 0.03549, 0.255, 0.04484, 0.2218, 0.03824, 0.3661, 0.1243, 0.3798, 0.1574, 0.3705, 0.1603, 0.3575, 0.1289, 0.1186, 0.3719, 0.08874, 0.352, 0.09493, 0.3444, 0.1232, 0.3632, 0.1868, 0.02852, 0.2227, 0.02852, 0.2218, 0.03824, 0.1878, 0.03824, 0.3462, 0.09449, 0.3661, 0.1243, 0.3575, 0.1289, 0.3386, 0.1007, 0.1517, 0.3856, 0.1186, 0.3719, 0.1232, 0.3632, 0.1545, 0.3762, 0.1517, 0.03551, 0.1868, 0.02852, 0.1878, 0.03824, 0.1545, 0.04486, 0.1869, 0.3926, 0.1517, 0.3856, 0.1545, 0.3762, 0.1878, 0.3829, 0.1185, 0.04923, 0.1517, 0.03551, 0.1545, 0.04486, 0.1232, 0.05785, 0.2227, 0.3926, 0.1869, 0.3926, 0.1878, 0.3829, 0.2217, 0.3829, 0.08874, 0.06915, 0.1185, 0.04923, 0.1232, 0.05785, 0.09494, 0.0767, 0.3386, 0.3204, 0.3146, 0.3444, 0.2948, 0.3203, 0.3145, 0.3006, 0.03246, 0.1936, 0.03909, 0.1603, 0.06895, 0.1693, 0.06352, 0.1966, 0.3575, 0.2922, 0.3386, 0.3204, 0.3145, 0.3006, 0.33, 0.2775, 0.03246, 0.2275, 0.03246, 0.1936, 0.06352, 0.1966, 0.06351, 0.2244, 0.3705, 0.2608, 0.3575, 0.2922, 0.33, 0.2775, 0.3406, 0.2518, 0.03908, 0.2608, 0.03246, 0.2275, 0.06351, 0.2244, 0.06894, 0.2517, 0.3146, 0.07669, 0.3386, 0.1007, 0.3145, 0.1205, 0.2948, 0.1008, 0.3771, 0.2275, 0.3705, 0.2608, 0.3406, 0.2518, 0.346, 0.2245, 0.05207, 0.2922, 0.03908, 0.2608, 0.06894, 0.2517, 0.07958, 0.2774, 0.2864, 0.05783, 0.3146, 0.07669, 0.2948, 0.1008, 0.2717, 0.08536, 0.3771, 0.1936, 0.3771, 0.2275, 0.346, 0.2245, 0.346, 0.1967, 0.07093, 0.3204, 0.05207, 0.2922, 0.07958, 0.2774, 0.09504, 0.3006, 0.255, 0.04484, 0.2864, 0.05783, 0.2717, 0.08536, 0.246, 0.07471, 0.3705, 0.1603, 0.3771, 0.1936, 0.346, 0.1967, 0.3406, 0.1694, 0.09493, 0.3444, 0.07093, 0.3204, 0.09504, 0.3006, 0.1147, 0.3203, 0.2218, 0.03824, 0.255, 0.04484, 0.246, 0.07471, 0.2187, 0.06929, 0.3575, 0.1289, 0.3705, 0.1603, 0.3406, 0.1694, 0.33, 0.1436, 0.1232, 0.3632, 0.09493, 0.3444, 0.1147, 0.3203, 0.1379, 0.3357, 0.1878, 0.03824, 0.2218, 0.03824, 0.2187, 0.06929, 0.1909, 0.06928, 0.3386, 0.1007, 0.3575, 0.1289, 0.33, 0.1436, 0.3145, 0.1205, 0.1545, 0.3762, 0.1232, 0.3632, 0.1379, 0.3357, 0.1636, 0.3464, 0.1545, 0.04486, 0.1878, 0.03824, 0.1909, 0.06928, 0.1636, 0.07471, 0.1878, 0.3829, 0.1545, 0.3762, 0.1636, 0.3464, 0.1908, 0.3518, 0.1232, 0.05785, 0.1545, 0.04486, 0.1636, 0.07471, 0.1379, 0.08535, 0.2217, 0.3829, 0.1878, 0.3829, 0.1908, 0.3518, 0.2187, 0.3518, 0.09494, 0.0767, 0.1232, 0.05785, 0.1379, 0.08535, 0.1147, 0.1008, 0.255, 0.3762, 0.2217, 0.3829, 0.2187, 0.3518, 0.246, 0.3464, 0.07094, 0.1007, 0.09494, 0.0767, 0.1147, 0.1008, 0.09507, 0.1205, 0.2864, 0.3632, 0.255, 0.3762, 0.246, 0.3464, 0.2717, 0.3357, 0.05208, 0.1289, 0.07094, 0.1007, 0.09507, 0.1205, 0.0796, 0.1436, 0.3146, 0.3444, 0.2864, 0.3632, 0.2717, 0.3357, 0.2948, 0.3203, 0.03909, 0.1603, 0.05208, 0.1289, 0.0796, 0.1436, 0.06895, 0.1693, 0.346, 0.2245, 0.3406, 0.2518, 0.2527, 0.2251, 0.2546, 0.2155, 0.07958, 0.2774, 0.06894, 0.2517, 0.1568, 0.2251, 0.1606, 0.2342, 0.2717, 0.08536, 0.2948, 0.1008, 0.2366, 0.1718, 0.2284, 0.1664, 0.346, 0.1967, 0.346, 0.2245, 0.2546, 0.2155, 0.2546, 0.2056, 0.09504, 0.3006, 0.07958, 0.2774, 0.1606, 0.2342, 0.166, 0.2423, 0.246, 0.07471, 0.2717, 0.08536, 0.2284, 0.1664, 0.2193, 0.1626, 0.3406, 0.1694, 0.346, 0.1967, 0.2546, 0.2056, 0.2527, 0.196, 0.1147, 0.3203, 0.09504, 0.3006, 0.166, 0.2423, 0.173, 0.2493, 0.2187, 0.06929, 0.246, 0.07471, 0.2193, 0.1626, 0.2097, 0.1607, 0.33, 0.1436, 0.3406, 0.1694, 0.2527, 0.196, 0.249, 0.1869, 0.1379, 0.3357, 0.1147, 0.3203, 0.173, 0.2493, 0.1812, 0.2547, 0.1909, 0.06928, 0.2187, 0.06929, 0.2097, 0.1607, 0.1999, 0.1607, 0.3145, 0.1205, 0.33, 0.1436, 0.249, 0.1869, 0.2435, 0.1788, 0.1636, 0.3464, 0.1379, 0.3357, 0.1812, 0.2547, 0.1902, 0.2585, 0.1636, 0.07471, 0.1909, 0.06928, 0.1999, 0.1607, 0.1902, 0.1626, 0.1908, 0.3518, 0.1636, 0.3464, 0.1902, 0.2585, 0.1999, 0.2604, 0.1379, 0.08535, 0.1636, 0.07471, 0.1902, 0.1626, 0.1812, 0.1664, 0.2187, 0.3518, 0.1908, 0.3518, 0.1999, 0.2604, 0.2097, 0.2604, 0.1147, 0.1008, 0.1379, 0.08535, 0.1812, 0.1664, 0.173, 0.1718, 0.246, 0.3464, 0.2187, 0.3518, 0.2097, 0.2604, 0.2193, 0.2585, 0.09507, 0.1205, 0.1147, 0.1008, 0.173, 0.1718, 0.166, 0.1788, 0.2717, 0.3357, 0.246, 0.3464, 0.2193, 0.2585, 0.2284, 0.2547, 0.0796, 0.1436, 0.09507, 0.1205, 0.166, 0.1788, 0.1606, 0.1869, 0.2948, 0.3203, 0.2717, 0.3357, 0.2284, 0.2547, 0.2366, 0.2493, 0.06895, 0.1693, 0.0796, 0.1436, 0.1606, 0.1869, 0.1568, 0.196, 0.3145, 0.3006, 0.2948, 0.3203, 0.2366, 0.2493, 0.2435, 0.2423, 0.06352, 0.1966, 0.06895, 0.1693, 0.1568, 0.196, 0.1549, 0.2056, 0.33, 0.2775, 0.3145, 0.3006, 0.2435, 0.2423, 0.249, 0.2342, 0.06351, 0.2244, 0.06352, 0.1966, 0.1549, 0.2056, 0.1549, 0.2155, 0.3406, 0.2518, 0.33, 0.2775, 0.249, 0.2342, 0.2527, 0.2251, 0.06894, 0.2517, 0.06351, 0.2244, 0.1549, 0.2155, 0.1568, 0.2251, 0.2948, 0.1008, 0.3145, 0.1205, 0.2435, 0.1788, 0.2366, 0.1718, 0.249, 0.1869, 0.2527, 0.196, 0.2048, 0.2105, 0.1812, 0.2547, 0.173, 0.2493, 0.2048, 0.2105, 0.1999, 0.1607, 0.2097, 0.1607, 0.2048, 0.2105, 0.2435, 0.1788, 0.249, 0.1869, 0.2048, 0.2105, 0.1902, 0.2585, 0.1812, 0.2547, 0.2048, 0.2105, 0.1902, 0.1626, 0.1999, 0.1607, 0.2048, 0.2105, 0.1999, 0.2604, 0.1902, 0.2585, 0.2048, 0.2105, 0.1812, 0.1664, 0.1902, 0.1626, 0.2048, 0.2105, 0.2097, 0.2604, 0.1999, 0.2604, 0.2048, 0.2105, 0.173, 0.1718, 0.1812, 0.1664, 0.2048, 0.2105, 0.2193, 0.2585, 0.2097, 0.2604, 0.2048, 0.2105, 0.166, 0.1788, 0.173, 0.1718, 0.2048, 0.2105, 0.2284, 0.2547, 0.2193, 0.2585, 0.2048, 0.2105, 0.1606, 0.1869, 0.166, 0.1788, 0.2048, 0.2105, 0.2366, 0.2493, 0.2284, 0.2547, 0.2048, 0.2105, 0.1568, 0.196, 0.1606, 0.1869, 0.2048, 0.2105, 0.2435, 0.2423, 0.2366, 0.2493, 0.2048, 0.2105, 0.1549, 0.2056, 0.1568, 0.196, 0.2048, 0.2105, 0.249, 0.2342, 0.2435, 0.2423, 0.2048, 0.2105, 0.1549, 0.2155, 0.1549, 0.2056, 0.2048, 0.2105, 0.2527, 0.2251, 0.249, 0.2342, 0.2048, 0.2105, 0.1568, 0.2251, 0.1549, 0.2155, 0.2048, 0.2105, 0.2366, 0.1718, 0.2435, 0.1788, 0.2048, 0.2105, 0.2546, 0.2155, 0.2527, 0.2251, 0.2048, 0.2105, 0.1606, 0.2342, 0.1568, 0.2251, 0.2048, 0.2105, 0.2284, 0.1664, 0.2366, 0.1718, 0.2048, 0.2105, 0.2546, 0.2056, 0.2546, 0.2155, 0.2048, 0.2105, 0.166, 0.2423, 0.1606, 0.2342, 0.2048, 0.2105, 0.2193, 0.1626, 0.2284, 0.1664, 0.2048, 0.2105, 0.2527, 0.196, 0.2546, 0.2056, 0.2048, 0.2105, 0.173, 0.2493, 0.166, 0.2423, 0.2048, 0.2105, 0.2097, 0.1607, 0.2193, 0.1626, 0.2048, 0.2105, 0.6647, 0.4449, 0.6376, 0.4449, 0.6376, 0.4435, 0.6647, 0.4435, 0.6918, 0.445, 0.6647, 0.4449, 0.6647, 0.4435, 0.6918, 0.4435, 0.7189, 0.445, 0.6918, 0.445, 0.6918, 0.4435, 0.7189, 0.4435, 0.7459, 0.4449, 0.7189, 0.445, 0.7189, 0.4435, 0.7459, 0.4435, 0.7729, 0.4448, 0.7459, 0.4449, 0.7459, 0.4435, 0.7729, 0.4434, 0.7998, 0.4445, 0.7729, 0.4448, 0.7729, 0.4434, 0.7998, 0.4431, 0.8266, 0.4439, 0.7998, 0.4445, 0.7998, 0.4431, 0.8266, 0.4425, 0.8534, 0.4427, 0.8266, 0.4439, 0.8266, 0.4425, 0.8533, 0.4412, 0.8801, 0.4404, 0.8534, 0.4427, 0.8533, 0.4412, 0.88, 0.439, 0.9072, 0.4363, 0.8801, 0.4404, 0.88, 0.439, 0.9069, 0.4348, 0.06904, 0.4379, 0.04208, 0.4335, 0.04241, 0.4321, 0.06922, 0.4365, 0.0957, 0.4405, 0.06904, 0.4379, 0.06922, 0.4365, 0.09581, 0.439, 0.1224, 0.4419, 0.0957, 0.4405, 0.09581, 0.439, 0.1225, 0.4405, 0.1492, 0.4428, 0.1224, 0.4419, 0.1225, 0.4405, 0.1492, 0.4414, 0.1761, 0.4433, 0.1492, 0.4428, 0.1492, 0.4414, 0.1761, 0.4418, 0.2031, 0.4436, 0.1761, 0.4433, 0.1761, 0.4418, 0.2031, 0.4421, 0.2301, 0.4438, 0.2031, 0.4436, 0.2031, 0.4421, 0.2301, 0.4423, 0.2572, 0.4439, 0.2301, 0.4438, 0.2301, 0.4423, 0.2572, 0.4424, 0.2844, 0.444, 0.2572, 0.4439, 0.2572, 0.4424, 0.2844, 0.4425, 0.3115, 0.4441, 0.2844, 0.444, 0.2844, 0.4425, 0.3115, 0.4427, 0.3387, 0.4442, 0.3115, 0.4441, 0.3115, 0.4427, 0.3387, 0.4427, 0.3659, 0.4443, 0.3387, 0.4442, 0.3387, 0.4427, 0.3659, 0.4428, 0.393, 0.4444, 0.3659, 0.4443, 0.3659, 0.4428, 0.393, 0.4429, 0.4202, 0.4445, 0.393, 0.4444, 0.393, 0.4429, 0.4202, 0.443, 0.4474, 0.4445, 0.4202, 0.4445, 0.4202, 0.443, 0.4474, 0.4431, 0.4746, 0.4446, 0.4474, 0.4445, 0.4474, 0.4431, 0.4746, 0.4432, 0.5017, 0.4447, 0.4746, 0.4446, 0.4746, 0.4432, 0.5017, 0.4432, 0.5289, 0.4447, 0.5017, 0.4447, 0.5017, 0.4432, 0.5289, 0.4433, 0.5561, 0.4448, 0.5289, 0.4447, 0.5289, 0.4433, 0.5561, 0.4433, 0.5832, 0.4448, 0.5561, 0.4448, 0.5561, 0.4433, 0.5832, 0.4434, 0.6104, 0.4449, 0.5832, 0.4448, 0.5832, 0.4434, 0.6104, 0.4434, 0.6376, 0.4449, 0.6104, 0.4449, 0.6104, 0.4434, 0.6376, 0.4435, 0.6375, 0.9447, 0.6103, 0.9447, 0.6103, 0.9435, 0.6375, 0.9434, 0.6103, 0.9447, 0.583, 0.9448, 0.583, 0.9435, 0.6103, 0.9435, 0.583, 0.9448, 0.5558, 0.9448, 0.5558, 0.9436, 0.583, 0.9435, 0.5558, 0.9448, 0.5284, 0.9448, 0.5284, 0.9436, 0.5558, 0.9436, 0.5284, 0.9448, 0.5011, 0.9448, 0.5011, 0.9436, 0.5284, 0.9436, 0.5011, 0.9448, 0.4738, 0.9448, 0.4738, 0.9435, 0.5011, 0.9436, 0.4738, 0.9448, 0.4464, 0.9448, 0.4464, 0.9435, 0.4738, 0.9435, 0.4464, 0.9448, 0.4191, 0.9447, 0.4191, 0.9434, 0.4464, 0.9435, 0.4191, 0.9447, 0.3918, 0.9446, 0.3918, 0.9434, 0.4191, 0.9434, 0.3918, 0.9446, 0.3645, 0.9445, 0.3645, 0.9433, 0.3918, 0.9434, 0.3645, 0.9445, 0.3372, 0.9445, 0.3372, 0.9432, 0.3645, 0.9433, 0.3372, 0.9445, 0.31, 0.9444, 0.31, 0.9431, 0.3372, 0.9432, 0.31, 0.9444, 0.2828, 0.9443, 0.2828, 0.943, 0.31, 0.9431, 0.2828, 0.9443, 0.2557, 0.9443, 0.2557, 0.943, 0.2828, 0.943, 0.2557, 0.9443, 0.2286, 0.9443, 0.2286, 0.9431, 0.2557, 0.943, 0.2286, 0.9443, 0.2017, 0.9445, 0.2016, 0.9433, 0.2286, 0.9431, 0.2017, 0.9445, 0.1748, 0.945, 0.1747, 0.9437, 0.2016, 0.9433, 0.1748, 0.945, 0.1479, 0.9457, 0.1479, 0.9445, 0.1747, 0.9437, 0.1479, 0.9457, 0.1211, 0.9469, 0.1211, 0.9457, 0.1479, 0.9445, 0.1211, 0.9469, 0.09431, 0.9488, 0.09421, 0.9475, 0.1211, 0.9457, 0.09431, 0.9488, 0.06737, 0.9515, 0.06722, 0.9502, 0.09421, 0.9475, 0.06737, 0.9515, 0.0399, 0.9556, 0.03963, 0.9543, 0.06722, 0.9502, 0.9061, 0.9557, 0.879, 0.9517, 0.8791, 0.9505, 0.9063, 0.9545, 0.879, 0.9517, 0.8523, 0.9491, 0.8524, 0.9478, 0.8791, 0.9505, 0.8523, 0.9491, 0.8257, 0.9473, 0.8257, 0.9461, 0.8524, 0.9478, 0.8257, 0.9473, 0.7991, 0.9461, 0.7991, 0.9449, 0.8257, 0.9461, 0.7991, 0.9461, 0.7724, 0.9454, 0.7724, 0.9442, 0.7991, 0.9449, 0.7724, 0.9454, 0.7456, 0.945, 0.7456, 0.9437, 0.7724, 0.9442, 0.7456, 0.945, 0.7187, 0.9448, 0.7187, 0.9435, 0.7456, 0.9437, 0.7187, 0.9448, 0.6917, 0.9447, 0.6917, 0.9434, 0.7187, 0.9435, 0.6917, 0.9447, 0.6647, 0.9447, 0.6646, 0.9434, 0.6917, 0.9434, 0.6647, 0.9447, 0.6375, 0.9447, 0.6375, 0.9434, 0.6646, 0.9434, 0.6375, 0.9507, 0.6103, 0.9507, 0.6103, 0.949, 0.6375, 0.949, 0.6103, 0.9507, 0.583, 0.9508, 0.583, 0.9491, 0.6103, 0.949, 0.583, 0.9508, 0.5557, 0.9508, 0.5557, 0.9491, 0.583, 0.9491, 0.5557, 0.9508, 0.5284, 0.9508, 0.5284, 0.9491, 0.5557, 0.9491, 0.5284, 0.9508, 0.5011, 0.9508, 0.5011, 0.9491, 0.5284, 0.9491, 0.5011, 0.9508, 0.4738, 0.9508, 0.4738, 0.9491, 0.5011, 0.9491, 0.4738, 0.9508, 0.4464, 0.9508, 0.4464, 0.9491, 0.4738, 0.9491, 0.4464, 0.9508, 0.4191, 0.9507, 0.4191, 0.949, 0.4464, 0.9491, 0.4191, 0.9507, 0.3918, 0.9506, 0.3918, 0.9489, 0.4191, 0.949, 0.3918, 0.9506, 0.3645, 0.9505, 0.3645, 0.9489, 0.3918, 0.9489, 0.3645, 0.9505, 0.3372, 0.9504, 0.3372, 0.9488, 0.3645, 0.9489, 0.3372, 0.9504, 0.3099, 0.9503, 0.31, 0.9487, 0.3372, 0.9488, 0.3099, 0.9503, 0.2828, 0.9502, 0.2828, 0.9486, 0.31, 0.9487, 0.2828, 0.9502, 0.2557, 0.9502, 0.2557, 0.9485, 0.2828, 0.9486, 0.2557, 0.9502, 0.2286, 0.9502, 0.2286, 0.9486, 0.2557, 0.9485, 0.2286, 0.9502, 0.2017, 0.9504, 0.2017, 0.9488, 0.2286, 0.9486, 0.2017, 0.9504, 0.1749, 0.9508, 0.1748, 0.9492, 0.2017, 0.9488, 0.1749, 0.9508, 0.1481, 0.9516, 0.1481, 0.9499, 0.1748, 0.9492, 0.1481, 0.9516, 0.1215, 0.9528, 0.1214, 0.9511, 0.1481, 0.9499, 0.1215, 0.9528, 0.0948, 0.9546, 0.09466, 0.953, 0.1214, 0.9511, 0.0948, 0.9546, 0.06811, 0.9574, 0.0679, 0.9557, 0.09466, 0.953, 0.06811, 0.9574, 0.04139, 0.9615, 0.041, 0.9599, 0.0679, 0.9557, 0.9046, 0.9615, 0.8782, 0.9575, 0.8784, 0.9559, 0.905, 0.9599, 0.8782, 0.9575, 0.8518, 0.9549, 0.8519, 0.9533, 0.8784, 0.9559, 0.8518, 0.9549, 0.8253, 0.9531, 0.8254, 0.9515, 0.8519, 0.9533, 0.8253, 0.9531, 0.7988, 0.952, 0.7989, 0.9503, 0.8254, 0.9515, 0.7988, 0.952, 0.7722, 0.9513, 0.7723, 0.9496, 0.7989, 0.9503, 0.7722, 0.9513, 0.7455, 0.9509, 0.7455, 0.9492, 0.7723, 0.9496, 0.7455, 0.9509, 0.7187, 0.9507, 0.7187, 0.949, 0.7455, 0.9492, 0.7187, 0.9507, 0.6917, 0.9506, 0.6917, 0.949, 0.7187, 0.949, 0.6917, 0.9506, 0.6646, 0.9506, 0.6646, 0.949, 0.6917, 0.949, 0.6646, 0.9506, 0.6375, 0.9507, 0.6375, 0.949, 0.6646, 0.949, 0.6647, 0.4449, 0.6647, 0.4485, 0.6375, 0.4485, 0.6376, 0.4449])
me_circle_017.materials.append(mat_pepsi)
me_circle_017.use_remesh_fix_poles = True
me_circle_017.use_remesh_preserve_attributes = False
me_circle_017.update()

# ---- objects
ob_pepsi_l_p = bpy.data.objects.new('Pepsi_L_P', me_circle_017)

# ---- transforms, parenting, visibility, modifiers, constraints
ob_pepsi_l_p.location = (0.0, 0.0, 0.0)
_m = ob_pepsi_l_p.modifiers.new('Auto Smooth', 'NODES')
_m.node_group = ng_auto_smooth
_gi = [s.identifier for s in ng_auto_smooth.interface.items_tree if s.item_type == 'SOCKET' and s.in_out == 'INPUT']
_m[_gi[1]] = 0.5236  # Angle

# ---- collection membership
col_collection.objects.link(ob_pepsi_l_p)

# ---- scene / render settings (as saved in the file)
scene.frame_start = 1; scene.frame_end = 250; scene.frame_set(1)
scene.render.engine = 'BLENDER_EEVEE_NEXT'
scene.cycles.sampling_pattern = 'TABULATED_SOBOL'
scene.cycles.use_light_tree = False
scene.view_settings.view_transform = 'Filmic'
bpy.context.view_layer.update()

# ---- added for rendering (the .blend has no active camera and no usable light): camera, sun
cam_auto = bpy.data.cameras.new('AutoCamera')
cam_auto.lens = 50.0
cam_auto.sensor_width = 36.0
cam_auto.clip_end = 1000.0
ob_auto_camera = bpy.data.objects.new('AutoCamera', cam_auto)
scene.collection.objects.link(ob_auto_camera)
ob_auto_camera.location = (4.742, -5.6904, 5.80075)
ob_auto_camera.rotation_euler = (1.09748, -7.21219e-08, 0.694738)
scene.camera = ob_auto_camera
light_auto_sun = bpy.data.lights.new('AutoSun', 'SUN')
light_auto_sun.energy = 3.0
light_auto_sun.angle = 0.0523599
ob_auto_sun = bpy.data.objects.new('AutoSun', light_auto_sun)
scene.collection.objects.link(ob_auto_sun)
ob_auto_sun.rotation_euler = (0.872665, 0.174533, 0.523599)
bpy.context.view_layer.update()
